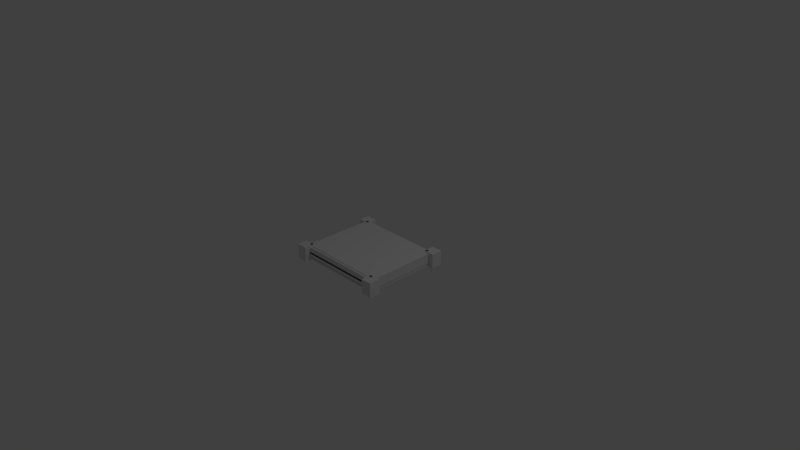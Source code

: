 # Source: maxi-pad-solid-bottom-teensy.blend  (saved by Blender 2.78.0; exported with 4.5.12 LTS)
import bpy
from mathutils import Matrix  # noqa: F401  (used for matrix-valued properties, if any)

bpy.ops.wm.read_factory_settings(use_empty=True)
scene = bpy.context.scene
scene.name = 'Scene'

# ---- collections
col_collection_1 = bpy.data.collections.new('Collection 1'); scene.collection.children.link(col_collection_1)

# ---- materials (node trees are filled in below, after node groups)
mat_svgmat_001 = bpy.data.materials.new('SVGMat.001')
mat_svgmat_001.alpha_threshold = 0.0
mat_svgmat_001.use_transparent_shadow = False
mat_svgmat_001.diffuse_color = (0.0, 0.0, 0.0, 1.0)
mat_svgmat_001.roughness = 0.5

# ---- material node trees

# ---- world
world_world = bpy.data.worlds.new('World'); scene.world = world_world
world_world.color = (0.05088, 0.05088, 0.05088)
world_world.use_sun_shadow = False
world_world.sun_shadow_jitter_overblur = 0.0
world_world.cycles.sampling_method = 'MANUAL'

# ---- cameras
cam_camera = bpy.data.cameras.new('Camera')
cam_camera.clip_end = 100.0
cam_camera.lens = 35.0
cam_camera.sensor_width = 32.0
cam_camera.sensor_height = 18.0
cam_camera.ortho_scale = 7.314
cam_camera.dof.focus_distance = 0.0
cam_camera.dof.aperture_fstop = 128.0

# ---- lights
light_lamp = bpy.data.lights.new('Lamp', 'POINT')
light_lamp.transmission_factor = 0.0
light_lamp.cutoff_distance = 30.0
light_lamp.energy = 100.0
light_lamp.shadow_buffer_clip_start = 1.001
light_lamp.shadow_soft_size = 0.1
light_lamp.shadow_maximum_resolution = 0.006
light_lamp.use_absolute_resolution = True

# ---- meshes
me_cube_005 = bpy.data.meshes.new('Cube.005')
me_cube_005.from_pydata([(-1.0, -1.0, -1.083), (-1.0, -1.0, 1.333), (-1.0, 1.0, -1.083), (-1.0, 1.0, 1.333), (1.0, -1.0, -1.083), (1.0, -1.0, 1.333), (1.0, 1.0, -1.083), (1.0, 1.0, 1.333)], [], [(0, 1, 3, 2), (2, 3, 7, 6), (6, 7, 5, 4), (4, 5, 1, 0), (2, 6, 4, 0), (7, 3, 1, 5)])
me_cube_005.use_remesh_preserve_volume = False
me_cube_005.use_remesh_preserve_attributes = False
me_cube_005.use_mirror_vertex_groups = False
me_cube_005.update()
me_cube_004 = bpy.data.meshes.new('Cube.004')
me_cube_004.from_pydata([(-4.844, -1.022, -1.0), (-4.844, -1.022, 1.0), (-4.844, 5.006, -1.0), (-4.844, 5.006, 1.0), (1.0, -1.022, -1.0), (1.0, -1.022, 1.0), (1.0, 5.006, -1.0), (1.0, 5.006, 1.0)], [], [(0, 1, 3, 2), (2, 3, 7, 6), (6, 7, 5, 4), (4, 5, 1, 0), (2, 6, 4, 0), (7, 3, 1, 5)])
me_cube_004.use_remesh_preserve_volume = False
me_cube_004.use_remesh_preserve_attributes = False
me_cube_004.use_mirror_vertex_groups = False
me_cube_004.update()
me_cube_003 = bpy.data.meshes.new('Cube.003')
me_cube_003.from_pydata([(-0.9479, -5.04, -1.0), (-0.9479, -5.04, 1.0), (-0.9479, 0.9874, -1.0), (-0.9479, 0.9874, 1.0), (4.896, -5.04, -1.0), (4.896, -5.04, 1.0), (4.896, 0.9874, -1.0), (4.896, 0.9874, 1.0)], [], [(0, 1, 3, 2), (2, 3, 7, 6), (6, 7, 5, 4), (4, 5, 1, 0), (2, 6, 4, 0), (7, 3, 1, 5)])
me_cube_003.use_remesh_preserve_volume = False
me_cube_003.use_remesh_preserve_attributes = False
me_cube_003.use_mirror_vertex_groups = False
me_cube_003.update()
me_cube_002 = bpy.data.meshes.new('Cube.002')
me_cube_002.from_pydata([(-4.844, -5.04, -1.0), (-4.844, -5.04, 1.0), (-4.844, 0.9874, -1.0), (-4.844, 0.9874, 1.0), (1.0, -5.04, -1.0), (1.0, -5.04, 1.0), (1.0, 0.9874, -1.0), (1.0, 0.9874, 1.0)], [], [(0, 1, 3, 2), (2, 3, 7, 6), (6, 7, 5, 4), (4, 5, 1, 0), (2, 6, 4, 0), (7, 3, 1, 5)])
me_cube_002.use_remesh_preserve_volume = False
me_cube_002.use_remesh_preserve_attributes = False
me_cube_002.use_mirror_vertex_groups = False
me_cube_002.update()
me_cylinder_013 = bpy.data.meshes.new('Cylinder.013')
me_cylinder_013.from_pydata([(0.0, 1.0, -0.45), (0.0, 1.0, 1.0), (0.1951, 0.9808, -0.45), (0.1951, 0.9808, 1.0), (0.3827, 0.9239, -0.45), (0.3827, 0.9239, 1.0), (0.5556, 0.8315, -0.45), (0.5556, 0.8315, 1.0), (0.7071, 0.7071, -0.45), (0.7071, 0.7071, 1.0), (0.8315, 0.5556, -0.45), (0.8315, 0.5556, 1.0), (0.9239, 0.3827, -0.45), (0.9239, 0.3827, 1.0), (0.9808, 0.1951, -0.45), (0.9808, 0.1951, 1.0), (1.0, 7.55e-08, -0.45), (1.0, 7.55e-08, 1.0), (0.9808, -0.1951, -0.45), (0.9808, -0.1951, 1.0), (0.9239, -0.3827, -0.45), (0.9239, -0.3827, 1.0), (0.8315, -0.5556, -0.45), (0.8315, -0.5556, 1.0), (0.7071, -0.7071, -0.45), (0.7071, -0.7071, 1.0), (0.5556, -0.8315, -0.45), (0.5556, -0.8315, 1.0), (0.3827, -0.9239, -0.45), (0.3827, -0.9239, 1.0), (0.1951, -0.9808, -0.45), (0.1951, -0.9808, 1.0), (-3.258e-07, -1.0, -0.45), (-3.258e-07, -1.0, 1.0), (-0.1951, -0.9808, -0.45), (-0.1951, -0.9808, 1.0), (-0.3827, -0.9239, -0.45), (-0.3827, -0.9239, 1.0), (-0.5556, -0.8315, -0.45), (-0.5556, -0.8315, 1.0), (-0.7071, -0.7071, -0.45), (-0.7071, -0.7071, 1.0), (-0.8315, -0.5556, -0.45), (-0.8315, -0.5556, 1.0), (-0.9239, -0.3827, -0.45), (-0.9239, -0.3827, 1.0), (-0.9808, -0.1951, -0.45), (-0.9808, -0.1951, 1.0), (-1.0, 9.656e-07, -0.45), (-1.0, 9.656e-07, 1.0), (-0.9808, 0.1951, -0.45), (-0.9808, 0.1951, 1.0), (-0.9239, 0.3827, -0.45), (-0.9239, 0.3827, 1.0), (-0.8315, 0.5556, -0.45), (-0.8315, 0.5556, 1.0), (-0.7071, 0.7071, -0.45), (-0.7071, 0.7071, 1.0), (-0.5556, 0.8315, -0.45), (-0.5556, 0.8315, 1.0), (-0.3827, 0.9239, -0.45), (-0.3827, 0.9239, 1.0), (-0.1951, 0.9808, -0.45), (-0.1951, 0.9808, 1.0)], [], [(0, 1, 3, 2), (2, 3, 5, 4), (4, 5, 7, 6), (6, 7, 9, 8), (8, 9, 11, 10), (10, 11, 13, 12), (12, 13, 15, 14), (14, 15, 17, 16), (16, 17, 19, 18), (18, 19, 21, 20), (20, 21, 23, 22), (22, 23, 25, 24), (24, 25, 27, 26), (26, 27, 29, 28), (28, 29, 31, 30), (30, 31, 33, 32), (32, 33, 35, 34), (34, 35, 37, 36), (36, 37, 39, 38), (38, 39, 41, 40), (40, 41, 43, 42), (42, 43, 45, 44), (44, 45, 47, 46), (46, 47, 49, 48), (48, 49, 51, 50), (50, 51, 53, 52), (52, 53, 55, 54), (54, 55, 57, 56), (56, 57, 59, 58), (58, 59, 61, 60), (3, 1, 63, 61, 59, 57, 55, 53, 51, 49, 47, 45, 43, 41, 39, 37, 35, 33, 31, 29, 27, 25, 23, 21, 19, 17, 15, 13, 11, 9, 7, 5), (60, 61, 63, 62), (62, 63, 1, 0), (0, 2, 4, 6, 8, 10, 12, 14, 16, 18, 20, 22, 24, 26, 28, 30, 32, 34, 36, 38, 40, 42, 44, 46, 48, 50, 52, 54, 56, 58, 60, 62)])
me_cylinder_013.use_remesh_preserve_volume = False
me_cylinder_013.use_remesh_preserve_attributes = False
me_cylinder_013.use_mirror_vertex_groups = False
me_cylinder_013.update()
me_cylinder_012 = bpy.data.meshes.new('Cylinder.012')
me_cylinder_012.from_pydata([(0.0, 1.0, -0.45), (0.0, 1.0, 1.0), (0.1951, 0.9808, -0.45), (0.1951, 0.9808, 1.0), (0.3827, 0.9239, -0.45), (0.3827, 0.9239, 1.0), (0.5556, 0.8315, -0.45), (0.5556, 0.8315, 1.0), (0.7071, 0.7071, -0.45), (0.7071, 0.7071, 1.0), (0.8315, 0.5556, -0.45), (0.8315, 0.5556, 1.0), (0.9239, 0.3827, -0.45), (0.9239, 0.3827, 1.0), (0.9808, 0.1951, -0.45), (0.9808, 0.1951, 1.0), (1.0, 7.55e-08, -0.45), (1.0, 7.55e-08, 1.0), (0.9808, -0.1951, -0.45), (0.9808, -0.1951, 1.0), (0.9239, -0.3827, -0.45), (0.9239, -0.3827, 1.0), (0.8315, -0.5556, -0.45), (0.8315, -0.5556, 1.0), (0.7071, -0.7071, -0.45), (0.7071, -0.7071, 1.0), (0.5556, -0.8315, -0.45), (0.5556, -0.8315, 1.0), (0.3827, -0.9239, -0.45), (0.3827, -0.9239, 1.0), (0.1951, -0.9808, -0.45), (0.1951, -0.9808, 1.0), (-3.258e-07, -1.0, -0.45), (-3.258e-07, -1.0, 1.0), (-0.1951, -0.9808, -0.45), (-0.1951, -0.9808, 1.0), (-0.3827, -0.9239, -0.45), (-0.3827, -0.9239, 1.0), (-0.5556, -0.8315, -0.45), (-0.5556, -0.8315, 1.0), (-0.7071, -0.7071, -0.45), (-0.7071, -0.7071, 1.0), (-0.8315, -0.5556, -0.45), (-0.8315, -0.5556, 1.0), (-0.9239, -0.3827, -0.45), (-0.9239, -0.3827, 1.0), (-0.9808, -0.1951, -0.45), (-0.9808, -0.1951, 1.0), (-1.0, 9.656e-07, -0.45), (-1.0, 9.656e-07, 1.0), (-0.9808, 0.1951, -0.45), (-0.9808, 0.1951, 1.0), (-0.9239, 0.3827, -0.45), (-0.9239, 0.3827, 1.0), (-0.8315, 0.5556, -0.45), (-0.8315, 0.5556, 1.0), (-0.7071, 0.7071, -0.45), (-0.7071, 0.7071, 1.0), (-0.5556, 0.8315, -0.45), (-0.5556, 0.8315, 1.0), (-0.3827, 0.9239, -0.45), (-0.3827, 0.9239, 1.0), (-0.1951, 0.9808, -0.45), (-0.1951, 0.9808, 1.0)], [], [(0, 1, 3, 2), (2, 3, 5, 4), (4, 5, 7, 6), (6, 7, 9, 8), (8, 9, 11, 10), (10, 11, 13, 12), (12, 13, 15, 14), (14, 15, 17, 16), (16, 17, 19, 18), (18, 19, 21, 20), (20, 21, 23, 22), (22, 23, 25, 24), (24, 25, 27, 26), (26, 27, 29, 28), (28, 29, 31, 30), (30, 31, 33, 32), (32, 33, 35, 34), (34, 35, 37, 36), (36, 37, 39, 38), (38, 39, 41, 40), (40, 41, 43, 42), (42, 43, 45, 44), (44, 45, 47, 46), (46, 47, 49, 48), (48, 49, 51, 50), (50, 51, 53, 52), (52, 53, 55, 54), (54, 55, 57, 56), (56, 57, 59, 58), (58, 59, 61, 60), (3, 1, 63, 61, 59, 57, 55, 53, 51, 49, 47, 45, 43, 41, 39, 37, 35, 33, 31, 29, 27, 25, 23, 21, 19, 17, 15, 13, 11, 9, 7, 5), (60, 61, 63, 62), (62, 63, 1, 0), (0, 2, 4, 6, 8, 10, 12, 14, 16, 18, 20, 22, 24, 26, 28, 30, 32, 34, 36, 38, 40, 42, 44, 46, 48, 50, 52, 54, 56, 58, 60, 62)])
me_cylinder_012.use_remesh_preserve_volume = False
me_cylinder_012.use_remesh_preserve_attributes = False
me_cylinder_012.use_mirror_vertex_groups = False
me_cylinder_012.update()
me_cylinder_011 = bpy.data.meshes.new('Cylinder.011')
me_cylinder_011.from_pydata([(0.0, 1.0, -0.45), (0.0, 1.0, 1.0), (0.1951, 0.9808, -0.45), (0.1951, 0.9808, 1.0), (0.3827, 0.9239, -0.45), (0.3827, 0.9239, 1.0), (0.5556, 0.8315, -0.45), (0.5556, 0.8315, 1.0), (0.7071, 0.7071, -0.45), (0.7071, 0.7071, 1.0), (0.8315, 0.5556, -0.45), (0.8315, 0.5556, 1.0), (0.9239, 0.3827, -0.45), (0.9239, 0.3827, 1.0), (0.9808, 0.1951, -0.45), (0.9808, 0.1951, 1.0), (1.0, 7.55e-08, -0.45), (1.0, 7.55e-08, 1.0), (0.9808, -0.1951, -0.45), (0.9808, -0.1951, 1.0), (0.9239, -0.3827, -0.45), (0.9239, -0.3827, 1.0), (0.8315, -0.5556, -0.45), (0.8315, -0.5556, 1.0), (0.7071, -0.7071, -0.45), (0.7071, -0.7071, 1.0), (0.5556, -0.8315, -0.45), (0.5556, -0.8315, 1.0), (0.3827, -0.9239, -0.45), (0.3827, -0.9239, 1.0), (0.1951, -0.9808, -0.45), (0.1951, -0.9808, 1.0), (-3.258e-07, -1.0, -0.45), (-3.258e-07, -1.0, 1.0), (-0.1951, -0.9808, -0.45), (-0.1951, -0.9808, 1.0), (-0.3827, -0.9239, -0.45), (-0.3827, -0.9239, 1.0), (-0.5556, -0.8315, -0.45), (-0.5556, -0.8315, 1.0), (-0.7071, -0.7071, -0.45), (-0.7071, -0.7071, 1.0), (-0.8315, -0.5556, -0.45), (-0.8315, -0.5556, 1.0), (-0.9239, -0.3827, -0.45), (-0.9239, -0.3827, 1.0), (-0.9808, -0.1951, -0.45), (-0.9808, -0.1951, 1.0), (-1.0, 9.656e-07, -0.45), (-1.0, 9.656e-07, 1.0), (-0.9808, 0.1951, -0.45), (-0.9808, 0.1951, 1.0), (-0.9239, 0.3827, -0.45), (-0.9239, 0.3827, 1.0), (-0.8315, 0.5556, -0.45), (-0.8315, 0.5556, 1.0), (-0.7071, 0.7071, -0.45), (-0.7071, 0.7071, 1.0), (-0.5556, 0.8315, -0.45), (-0.5556, 0.8315, 1.0), (-0.3827, 0.9239, -0.45), (-0.3827, 0.9239, 1.0), (-0.1951, 0.9808, -0.45), (-0.1951, 0.9808, 1.0)], [], [(0, 1, 3, 2), (2, 3, 5, 4), (4, 5, 7, 6), (6, 7, 9, 8), (8, 9, 11, 10), (10, 11, 13, 12), (12, 13, 15, 14), (14, 15, 17, 16), (16, 17, 19, 18), (18, 19, 21, 20), (20, 21, 23, 22), (22, 23, 25, 24), (24, 25, 27, 26), (26, 27, 29, 28), (28, 29, 31, 30), (30, 31, 33, 32), (32, 33, 35, 34), (34, 35, 37, 36), (36, 37, 39, 38), (38, 39, 41, 40), (40, 41, 43, 42), (42, 43, 45, 44), (44, 45, 47, 46), (46, 47, 49, 48), (48, 49, 51, 50), (50, 51, 53, 52), (52, 53, 55, 54), (54, 55, 57, 56), (56, 57, 59, 58), (58, 59, 61, 60), (3, 1, 63, 61, 59, 57, 55, 53, 51, 49, 47, 45, 43, 41, 39, 37, 35, 33, 31, 29, 27, 25, 23, 21, 19, 17, 15, 13, 11, 9, 7, 5), (60, 61, 63, 62), (62, 63, 1, 0), (0, 2, 4, 6, 8, 10, 12, 14, 16, 18, 20, 22, 24, 26, 28, 30, 32, 34, 36, 38, 40, 42, 44, 46, 48, 50, 52, 54, 56, 58, 60, 62)])
me_cylinder_011.use_remesh_preserve_volume = False
me_cylinder_011.use_remesh_preserve_attributes = False
me_cylinder_011.use_mirror_vertex_groups = False
me_cylinder_011.update()
me_cylinder_010 = bpy.data.meshes.new('Cylinder.010')
me_cylinder_010.from_pydata([(0.0, 1.0, -0.45), (0.0, 1.0, 1.0), (0.1951, 0.9808, -0.45), (0.1951, 0.9808, 1.0), (0.3827, 0.9239, -0.45), (0.3827, 0.9239, 1.0), (0.5556, 0.8315, -0.45), (0.5556, 0.8315, 1.0), (0.7071, 0.7071, -0.45), (0.7071, 0.7071, 1.0), (0.8315, 0.5556, -0.45), (0.8315, 0.5556, 1.0), (0.9239, 0.3827, -0.45), (0.9239, 0.3827, 1.0), (0.9808, 0.1951, -0.45), (0.9808, 0.1951, 1.0), (1.0, 7.55e-08, -0.45), (1.0, 7.55e-08, 1.0), (0.9808, -0.1951, -0.45), (0.9808, -0.1951, 1.0), (0.9239, -0.3827, -0.45), (0.9239, -0.3827, 1.0), (0.8315, -0.5556, -0.45), (0.8315, -0.5556, 1.0), (0.7071, -0.7071, -0.45), (0.7071, -0.7071, 1.0), (0.5556, -0.8315, -0.45), (0.5556, -0.8315, 1.0), (0.3827, -0.9239, -0.45), (0.3827, -0.9239, 1.0), (0.1951, -0.9808, -0.45), (0.1951, -0.9808, 1.0), (-3.258e-07, -1.0, -0.45), (-3.258e-07, -1.0, 1.0), (-0.1951, -0.9808, -0.45), (-0.1951, -0.9808, 1.0), (-0.3827, -0.9239, -0.45), (-0.3827, -0.9239, 1.0), (-0.5556, -0.8315, -0.45), (-0.5556, -0.8315, 1.0), (-0.7071, -0.7071, -0.45), (-0.7071, -0.7071, 1.0), (-0.8315, -0.5556, -0.45), (-0.8315, -0.5556, 1.0), (-0.9239, -0.3827, -0.45), (-0.9239, -0.3827, 1.0), (-0.9808, -0.1951, -0.45), (-0.9808, -0.1951, 1.0), (-1.0, 9.656e-07, -0.45), (-1.0, 9.656e-07, 1.0), (-0.9808, 0.1951, -0.45), (-0.9808, 0.1951, 1.0), (-0.9239, 0.3827, -0.45), (-0.9239, 0.3827, 1.0), (-0.8315, 0.5556, -0.45), (-0.8315, 0.5556, 1.0), (-0.7071, 0.7071, -0.45), (-0.7071, 0.7071, 1.0), (-0.5556, 0.8315, -0.45), (-0.5556, 0.8315, 1.0), (-0.3827, 0.9239, -0.45), (-0.3827, 0.9239, 1.0), (-0.1951, 0.9808, -0.45), (-0.1951, 0.9808, 1.0)], [], [(0, 1, 3, 2), (2, 3, 5, 4), (4, 5, 7, 6), (6, 7, 9, 8), (8, 9, 11, 10), (10, 11, 13, 12), (12, 13, 15, 14), (14, 15, 17, 16), (16, 17, 19, 18), (18, 19, 21, 20), (20, 21, 23, 22), (22, 23, 25, 24), (24, 25, 27, 26), (26, 27, 29, 28), (28, 29, 31, 30), (30, 31, 33, 32), (32, 33, 35, 34), (34, 35, 37, 36), (36, 37, 39, 38), (38, 39, 41, 40), (40, 41, 43, 42), (42, 43, 45, 44), (44, 45, 47, 46), (46, 47, 49, 48), (48, 49, 51, 50), (50, 51, 53, 52), (52, 53, 55, 54), (54, 55, 57, 56), (56, 57, 59, 58), (58, 59, 61, 60), (3, 1, 63, 61, 59, 57, 55, 53, 51, 49, 47, 45, 43, 41, 39, 37, 35, 33, 31, 29, 27, 25, 23, 21, 19, 17, 15, 13, 11, 9, 7, 5), (60, 61, 63, 62), (62, 63, 1, 0), (0, 2, 4, 6, 8, 10, 12, 14, 16, 18, 20, 22, 24, 26, 28, 30, 32, 34, 36, 38, 40, 42, 44, 46, 48, 50, 52, 54, 56, 58, 60, 62)])
me_cylinder_010.use_remesh_preserve_volume = False
me_cylinder_010.use_remesh_preserve_attributes = False
me_cylinder_010.use_mirror_vertex_groups = False
me_cylinder_010.update()
me_cube_001 = bpy.data.meshes.new('Cube.001')
me_cube_001.from_pydata([(-0.9479, -1.022, -1.0), (-0.9479, -1.022, 1.0), (-0.9479, 5.006, -1.0), (-0.9479, 5.006, 1.0), (4.896, -1.022, -1.0), (4.896, -1.022, 1.0), (4.896, 5.006, -1.0), (4.896, 5.006, 1.0)], [], [(0, 1, 3, 2), (2, 3, 7, 6), (6, 7, 5, 4), (4, 5, 1, 0), (2, 6, 4, 0), (7, 3, 1, 5)])
me_cube_001.use_remesh_preserve_volume = False
me_cube_001.use_remesh_preserve_attributes = False
me_cube_001.use_mirror_vertex_groups = False
me_cube_001.update()
me_plane_002 = bpy.data.meshes.new('Plane.002')
me_plane_002.from_pydata([(-0.5724, -0.5244, 0.02138), (-0.6224, -0.4744, 0.02138), (-0.5802, -0.5237, 0.02138), (-0.5878, -0.5219, 0.02138), (-0.5951, -0.5189, 0.02138), (-0.6018, -0.5148, 0.02138), (-0.6077, -0.5097, 0.02138), (-0.6128, -0.5037, 0.02138), (-0.6169, -0.4971, 0.02138), (-0.6199, -0.4898, 0.02138), (-0.6218, -0.4822, 0.02138), (0.6224, -0.4744, 0.02138), (0.5724, -0.5244, 0.02138), (0.6218, -0.4822, 0.02138), (0.6199, -0.4898, 0.02138), (0.6169, -0.4971, 0.02138), (0.6128, -0.5037, 0.02138), (0.6077, -0.5097, 0.02138), (0.6018, -0.5148, 0.02138), (0.5951, -0.5189, 0.02138), (0.5878, -0.5219, 0.02138), (0.5802, -0.5237, 0.02138), (-0.5724, 0.5244, 0.02138), (-0.6224, 0.4744, 0.02138), (-0.5802, 0.5237, 0.02138), (-0.5878, 0.5219, 0.02138), (-0.5951, 0.5189, 0.02138), (-0.6018, 0.5148, 0.02138), (-0.6077, 0.5097, 0.02138), (-0.6128, 0.5037, 0.02138), (-0.6169, 0.4971, 0.02138), (-0.6199, 0.4898, 0.02138), (-0.6218, 0.4822, 0.02138), (0.5724, 0.5244, 0.02138), (0.6224, 0.4744, 0.02138), (0.5802, 0.5237, 0.02138), (0.5878, 0.5219, 0.02138), (0.5951, 0.5189, 0.02138), (0.6018, 0.5148, 0.02138), (0.6077, 0.5097, 0.02138), (0.6128, 0.5037, 0.02138), (0.6169, 0.4971, 0.02138), (0.6199, 0.4898, 0.02138), (0.6218, 0.4822, 0.02138), (-0.6224, 0.4744, -0.01069), (-0.6224, -0.4744, -0.01069), (-0.6218, -0.4822, -0.01069), (-0.6199, -0.4898, -0.01069), (-0.6169, -0.4971, -0.01069), (-0.6128, -0.5037, -0.01069), (-0.6077, -0.5097, -0.01069), (-0.6018, -0.5148, -0.01069), (-0.5951, -0.5189, -0.01069), (-0.5878, -0.5219, -0.01069), (-0.5802, -0.5237, -0.01069), (-0.5724, -0.5244, -0.01069), (0.5724, -0.5244, -0.01069), (0.5802, -0.5237, -0.01069), (0.5878, -0.5219, -0.01069), (0.5951, -0.5189, -0.01069), (0.6018, -0.5148, -0.01069), (0.6077, -0.5097, -0.01069), (0.6128, -0.5037, -0.01069), (0.6169, -0.4971, -0.01069), (0.6199, -0.4898, -0.01069), (0.6218, -0.4822, -0.01069), (0.6224, -0.4744, -0.01069), (0.6224, 0.4744, -0.01069), (0.6218, 0.4822, -0.01069), (0.6199, 0.4898, -0.01069), (0.6169, 0.4971, -0.01069), (0.6128, 0.5037, -0.01069), (0.6077, 0.5097, -0.01069), (0.6018, 0.5148, -0.01069), (0.5951, 0.5189, -0.01069), (0.5878, 0.5219, -0.01069), (0.5802, 0.5237, -0.01069), (0.5724, 0.5244, -0.01069), (-0.5724, 0.5244, -0.01069), (-0.5802, 0.5237, -0.01069), (-0.5878, 0.5219, -0.01069), (-0.5951, 0.5189, -0.01069), (-0.6018, 0.5148, -0.01069), (-0.6077, 0.5097, -0.01069), (-0.6128, 0.5037, -0.01069), (-0.6169, 0.4971, -0.01069), (-0.6199, 0.4898, -0.01069), (-0.6218, 0.4822, -0.01069)], [], [(1, 23, 32, 31, 30, 29, 28, 27, 26, 25, 24, 22, 33, 35, 36, 37, 38, 39, 40, 41, 42, 43, 34, 11, 13, 14, 15, 16, 17, 18, 19, 20, 21, 12, 0, 2, 3, 4, 5, 6, 7, 8, 9, 10), (45, 46, 47, 48, 49, 50, 51, 52, 53, 54, 55, 56, 57, 58, 59, 60, 61, 62, 63, 64, 65, 66, 67, 68, 69, 70, 71, 72, 73, 74, 75, 76, 77, 78, 79, 80, 81, 82, 83, 84, 85, 86, 87, 44), (43, 42, 69, 68), (0, 12, 56, 55), (27, 28, 83, 82), (42, 41, 70, 69), (12, 21, 57, 56), (28, 29, 84, 83), (41, 40, 71, 70), (21, 20, 58, 57), (29, 30, 85, 84), (23, 1, 45, 44), (40, 39, 72, 71), (20, 19, 59, 58), (30, 31, 86, 85), (1, 10, 46, 45), (39, 38, 73, 72), (19, 18, 60, 59), (31, 32, 87, 86), (10, 9, 47, 46), (38, 37, 74, 73), (18, 17, 61, 60), (32, 23, 44, 87), (9, 8, 48, 47), (37, 36, 75, 74), (17, 16, 62, 61), (8, 7, 49, 48), (36, 35, 76, 75), (16, 15, 63, 62), (7, 6, 50, 49), (35, 33, 77, 76), (15, 14, 64, 63), (6, 5, 51, 50), (33, 22, 78, 77), (14, 13, 65, 64), (5, 4, 52, 51), (22, 24, 79, 78), (13, 11, 66, 65), (4, 3, 53, 52), (24, 25, 80, 79), (11, 34, 67, 66), (3, 2, 54, 53), (25, 26, 81, 80), (34, 43, 68, 67), (2, 0, 55, 54), (26, 27, 82, 81)])
me_plane_002.use_remesh_preserve_volume = False
me_plane_002.use_remesh_preserve_attributes = False
me_plane_002.use_mirror_vertex_groups = False
me_plane_002.update()
me_cylinder_009 = bpy.data.meshes.new('Cylinder.009')
me_cylinder_009.from_pydata([(0.0, 1.0, -1.467), (0.0, 1.0, 0.5333), (0.1951, 0.9808, -1.467), (0.1951, 0.9808, 0.5333), (0.3827, 0.9239, -1.467), (0.3827, 0.9239, 0.5333), (0.5556, 0.8315, -1.467), (0.5556, 0.8315, 0.5333), (0.7071, 0.7071, -1.467), (0.7071, 0.7071, 0.5333), (0.8315, 0.5556, -1.467), (0.8315, 0.5556, 0.5333), (0.9239, 0.3827, -1.467), (0.9239, 0.3827, 0.5333), (0.9808, 0.1951, -1.467), (0.9808, 0.1951, 0.5333), (1.0, 7.55e-08, -1.467), (1.0, 7.55e-08, 0.5333), (0.9808, -0.1951, -1.467), (0.9808, -0.1951, 0.5333), (0.9239, -0.3827, -1.467), (0.9239, -0.3827, 0.5333), (0.8315, -0.5556, -1.467), (0.8315, -0.5556, 0.5333), (0.7071, -0.7071, -1.467), (0.7071, -0.7071, 0.5333), (0.5556, -0.8315, -1.467), (0.5556, -0.8315, 0.5333), (0.3827, -0.9239, -1.467), (0.3827, -0.9239, 0.5333), (0.1951, -0.9808, -1.467), (0.1951, -0.9808, 0.5333), (-3.258e-07, -1.0, -1.467), (-3.258e-07, -1.0, 0.5333), (-0.1951, -0.9808, -1.467), (-0.1951, -0.9808, 0.5333), (-0.3827, -0.9239, -1.467), (-0.3827, -0.9239, 0.5333), (-0.5556, -0.8315, -1.467), (-0.5556, -0.8315, 0.5333), (-0.7071, -0.7071, -1.467), (-0.7071, -0.7071, 0.5333), (-0.8315, -0.5556, -1.467), (-0.8315, -0.5556, 0.5333), (-0.9239, -0.3827, -1.467), (-0.9239, -0.3827, 0.5333), (-0.9808, -0.1951, -1.467), (-0.9808, -0.1951, 0.5333), (-1.0, 9.656e-07, -1.467), (-1.0, 9.656e-07, 0.5333), (-0.9808, 0.1951, -1.467), (-0.9808, 0.1951, 0.5333), (-0.9239, 0.3827, -1.467), (-0.9239, 0.3827, 0.5333), (-0.8315, 0.5556, -1.467), (-0.8315, 0.5556, 0.5333), (-0.7071, 0.7071, -1.467), (-0.7071, 0.7071, 0.5333), (-0.5556, 0.8315, -1.467), (-0.5556, 0.8315, 0.5333), (-0.3827, 0.9239, -1.467), (-0.3827, 0.9239, 0.5333), (-0.1951, 0.9808, -1.467), (-0.1951, 0.9808, 0.5333)], [], [(0, 1, 3, 2), (2, 3, 5, 4), (4, 5, 7, 6), (6, 7, 9, 8), (8, 9, 11, 10), (10, 11, 13, 12), (12, 13, 15, 14), (14, 15, 17, 16), (16, 17, 19, 18), (18, 19, 21, 20), (20, 21, 23, 22), (22, 23, 25, 24), (24, 25, 27, 26), (26, 27, 29, 28), (28, 29, 31, 30), (30, 31, 33, 32), (32, 33, 35, 34), (34, 35, 37, 36), (36, 37, 39, 38), (38, 39, 41, 40), (40, 41, 43, 42), (42, 43, 45, 44), (44, 45, 47, 46), (46, 47, 49, 48), (48, 49, 51, 50), (50, 51, 53, 52), (52, 53, 55, 54), (54, 55, 57, 56), (56, 57, 59, 58), (58, 59, 61, 60), (3, 1, 63, 61, 59, 57, 55, 53, 51, 49, 47, 45, 43, 41, 39, 37, 35, 33, 31, 29, 27, 25, 23, 21, 19, 17, 15, 13, 11, 9, 7, 5), (60, 61, 63, 62), (62, 63, 1, 0), (0, 2, 4, 6, 8, 10, 12, 14, 16, 18, 20, 22, 24, 26, 28, 30, 32, 34, 36, 38, 40, 42, 44, 46, 48, 50, 52, 54, 56, 58, 60, 62)])
me_cylinder_009.use_remesh_preserve_volume = False
me_cylinder_009.use_remesh_preserve_attributes = False
me_cylinder_009.use_mirror_vertex_groups = False
me_cylinder_009.update()
me_cylinder_007 = bpy.data.meshes.new('Cylinder.007')
me_cylinder_007.from_pydata([(0.0, 1.0, -1.467), (0.0, 1.0, 0.5333), (0.1951, 0.9808, -1.467), (0.1951, 0.9808, 0.5333), (0.3827, 0.9239, -1.467), (0.3827, 0.9239, 0.5333), (0.5556, 0.8315, -1.467), (0.5556, 0.8315, 0.5333), (0.7071, 0.7071, -1.467), (0.7071, 0.7071, 0.5333), (0.8315, 0.5556, -1.467), (0.8315, 0.5556, 0.5333), (0.9239, 0.3827, -1.467), (0.9239, 0.3827, 0.5333), (0.9808, 0.1951, -1.467), (0.9808, 0.1951, 0.5333), (1.0, 7.55e-08, -1.467), (1.0, 7.55e-08, 0.5333), (0.9808, -0.1951, -1.467), (0.9808, -0.1951, 0.5333), (0.9239, -0.3827, -1.467), (0.9239, -0.3827, 0.5333), (0.8315, -0.5556, -1.467), (0.8315, -0.5556, 0.5333), (0.7071, -0.7071, -1.467), (0.7071, -0.7071, 0.5333), (0.5556, -0.8315, -1.467), (0.5556, -0.8315, 0.5333), (0.3827, -0.9239, -1.467), (0.3827, -0.9239, 0.5333), (0.1951, -0.9808, -1.467), (0.1951, -0.9808, 0.5333), (-3.258e-07, -1.0, -1.467), (-3.258e-07, -1.0, 0.5333), (-0.1951, -0.9808, -1.467), (-0.1951, -0.9808, 0.5333), (-0.3827, -0.9239, -1.467), (-0.3827, -0.9239, 0.5333), (-0.5556, -0.8315, -1.467), (-0.5556, -0.8315, 0.5333), (-0.7071, -0.7071, -1.467), (-0.7071, -0.7071, 0.5333), (-0.8315, -0.5556, -1.467), (-0.8315, -0.5556, 0.5333), (-0.9239, -0.3827, -1.467), (-0.9239, -0.3827, 0.5333), (-0.9808, -0.1951, -1.467), (-0.9808, -0.1951, 0.5333), (-1.0, 9.656e-07, -1.467), (-1.0, 9.656e-07, 0.5333), (-0.9808, 0.1951, -1.467), (-0.9808, 0.1951, 0.5333), (-0.9239, 0.3827, -1.467), (-0.9239, 0.3827, 0.5333), (-0.8315, 0.5556, -1.467), (-0.8315, 0.5556, 0.5333), (-0.7071, 0.7071, -1.467), (-0.7071, 0.7071, 0.5333), (-0.5556, 0.8315, -1.467), (-0.5556, 0.8315, 0.5333), (-0.3827, 0.9239, -1.467), (-0.3827, 0.9239, 0.5333), (-0.1951, 0.9808, -1.467), (-0.1951, 0.9808, 0.5333)], [], [(0, 1, 3, 2), (2, 3, 5, 4), (4, 5, 7, 6), (6, 7, 9, 8), (8, 9, 11, 10), (10, 11, 13, 12), (12, 13, 15, 14), (14, 15, 17, 16), (16, 17, 19, 18), (18, 19, 21, 20), (20, 21, 23, 22), (22, 23, 25, 24), (24, 25, 27, 26), (26, 27, 29, 28), (28, 29, 31, 30), (30, 31, 33, 32), (32, 33, 35, 34), (34, 35, 37, 36), (36, 37, 39, 38), (38, 39, 41, 40), (40, 41, 43, 42), (42, 43, 45, 44), (44, 45, 47, 46), (46, 47, 49, 48), (48, 49, 51, 50), (50, 51, 53, 52), (52, 53, 55, 54), (54, 55, 57, 56), (56, 57, 59, 58), (58, 59, 61, 60), (3, 1, 63, 61, 59, 57, 55, 53, 51, 49, 47, 45, 43, 41, 39, 37, 35, 33, 31, 29, 27, 25, 23, 21, 19, 17, 15, 13, 11, 9, 7, 5), (60, 61, 63, 62), (62, 63, 1, 0), (0, 2, 4, 6, 8, 10, 12, 14, 16, 18, 20, 22, 24, 26, 28, 30, 32, 34, 36, 38, 40, 42, 44, 46, 48, 50, 52, 54, 56, 58, 60, 62)])
me_cylinder_007.use_remesh_preserve_volume = False
me_cylinder_007.use_remesh_preserve_attributes = False
me_cylinder_007.use_mirror_vertex_groups = False
me_cylinder_007.update()
me_cylinder_006 = bpy.data.meshes.new('Cylinder.006')
me_cylinder_006.from_pydata([(0.0, 1.0, -1.467), (0.0, 1.0, 0.5333), (0.1951, 0.9808, -1.467), (0.1951, 0.9808, 0.5333), (0.3827, 0.9239, -1.467), (0.3827, 0.9239, 0.5333), (0.5556, 0.8315, -1.467), (0.5556, 0.8315, 0.5333), (0.7071, 0.7071, -1.467), (0.7071, 0.7071, 0.5333), (0.8315, 0.5556, -1.467), (0.8315, 0.5556, 0.5333), (0.9239, 0.3827, -1.467), (0.9239, 0.3827, 0.5333), (0.9808, 0.1951, -1.467), (0.9808, 0.1951, 0.5333), (1.0, 7.55e-08, -1.467), (1.0, 7.55e-08, 0.5333), (0.9808, -0.1951, -1.467), (0.9808, -0.1951, 0.5333), (0.9239, -0.3827, -1.467), (0.9239, -0.3827, 0.5333), (0.8315, -0.5556, -1.467), (0.8315, -0.5556, 0.5333), (0.7071, -0.7071, -1.467), (0.7071, -0.7071, 0.5333), (0.5556, -0.8315, -1.467), (0.5556, -0.8315, 0.5333), (0.3827, -0.9239, -1.467), (0.3827, -0.9239, 0.5333), (0.1951, -0.9808, -1.467), (0.1951, -0.9808, 0.5333), (-3.258e-07, -1.0, -1.467), (-3.258e-07, -1.0, 0.5333), (-0.1951, -0.9808, -1.467), (-0.1951, -0.9808, 0.5333), (-0.3827, -0.9239, -1.467), (-0.3827, -0.9239, 0.5333), (-0.5556, -0.8315, -1.467), (-0.5556, -0.8315, 0.5333), (-0.7071, -0.7071, -1.467), (-0.7071, -0.7071, 0.5333), (-0.8315, -0.5556, -1.467), (-0.8315, -0.5556, 0.5333), (-0.9239, -0.3827, -1.467), (-0.9239, -0.3827, 0.5333), (-0.9808, -0.1951, -1.467), (-0.9808, -0.1951, 0.5333), (-1.0, 9.656e-07, -1.467), (-1.0, 9.656e-07, 0.5333), (-0.9808, 0.1951, -1.467), (-0.9808, 0.1951, 0.5333), (-0.9239, 0.3827, -1.467), (-0.9239, 0.3827, 0.5333), (-0.8315, 0.5556, -1.467), (-0.8315, 0.5556, 0.5333), (-0.7071, 0.7071, -1.467), (-0.7071, 0.7071, 0.5333), (-0.5556, 0.8315, -1.467), (-0.5556, 0.8315, 0.5333), (-0.3827, 0.9239, -1.467), (-0.3827, 0.9239, 0.5333), (-0.1951, 0.9808, -1.467), (-0.1951, 0.9808, 0.5333)], [], [(0, 1, 3, 2), (2, 3, 5, 4), (4, 5, 7, 6), (6, 7, 9, 8), (8, 9, 11, 10), (10, 11, 13, 12), (12, 13, 15, 14), (14, 15, 17, 16), (16, 17, 19, 18), (18, 19, 21, 20), (20, 21, 23, 22), (22, 23, 25, 24), (24, 25, 27, 26), (26, 27, 29, 28), (28, 29, 31, 30), (30, 31, 33, 32), (32, 33, 35, 34), (34, 35, 37, 36), (36, 37, 39, 38), (38, 39, 41, 40), (40, 41, 43, 42), (42, 43, 45, 44), (44, 45, 47, 46), (46, 47, 49, 48), (48, 49, 51, 50), (50, 51, 53, 52), (52, 53, 55, 54), (54, 55, 57, 56), (56, 57, 59, 58), (58, 59, 61, 60), (3, 1, 63, 61, 59, 57, 55, 53, 51, 49, 47, 45, 43, 41, 39, 37, 35, 33, 31, 29, 27, 25, 23, 21, 19, 17, 15, 13, 11, 9, 7, 5), (60, 61, 63, 62), (62, 63, 1, 0), (0, 2, 4, 6, 8, 10, 12, 14, 16, 18, 20, 22, 24, 26, 28, 30, 32, 34, 36, 38, 40, 42, 44, 46, 48, 50, 52, 54, 56, 58, 60, 62)])
me_cylinder_006.use_remesh_preserve_volume = False
me_cylinder_006.use_remesh_preserve_attributes = False
me_cylinder_006.use_mirror_vertex_groups = False
me_cylinder_006.update()
me_cylinder_005 = bpy.data.meshes.new('Cylinder.005')
me_cylinder_005.from_pydata([(0.0, 1.0, -1.467), (0.0, 1.0, 0.5333), (0.1951, 0.9808, -1.467), (0.1951, 0.9808, 0.5333), (0.3827, 0.9239, -1.467), (0.3827, 0.9239, 0.5333), (0.5556, 0.8315, -1.467), (0.5556, 0.8315, 0.5333), (0.7071, 0.7071, -1.467), (0.7071, 0.7071, 0.5333), (0.8315, 0.5556, -1.467), (0.8315, 0.5556, 0.5333), (0.9239, 0.3827, -1.467), (0.9239, 0.3827, 0.5333), (0.9808, 0.1951, -1.467), (0.9808, 0.1951, 0.5333), (1.0, 7.55e-08, -1.467), (1.0, 7.55e-08, 0.5333), (0.9808, -0.1951, -1.467), (0.9808, -0.1951, 0.5333), (0.9239, -0.3827, -1.467), (0.9239, -0.3827, 0.5333), (0.8315, -0.5556, -1.467), (0.8315, -0.5556, 0.5333), (0.7071, -0.7071, -1.467), (0.7071, -0.7071, 0.5333), (0.5556, -0.8315, -1.467), (0.5556, -0.8315, 0.5333), (0.3827, -0.9239, -1.467), (0.3827, -0.9239, 0.5333), (0.1951, -0.9808, -1.467), (0.1951, -0.9808, 0.5333), (-3.258e-07, -1.0, -1.467), (-3.258e-07, -1.0, 0.5333), (-0.1951, -0.9808, -1.467), (-0.1951, -0.9808, 0.5333), (-0.3827, -0.9239, -1.467), (-0.3827, -0.9239, 0.5333), (-0.5556, -0.8315, -1.467), (-0.5556, -0.8315, 0.5333), (-0.7071, -0.7071, -1.467), (-0.7071, -0.7071, 0.5333), (-0.8315, -0.5556, -1.467), (-0.8315, -0.5556, 0.5333), (-0.9239, -0.3827, -1.467), (-0.9239, -0.3827, 0.5333), (-0.9808, -0.1951, -1.467), (-0.9808, -0.1951, 0.5333), (-1.0, 9.656e-07, -1.467), (-1.0, 9.656e-07, 0.5333), (-0.9808, 0.1951, -1.467), (-0.9808, 0.1951, 0.5333), (-0.9239, 0.3827, -1.467), (-0.9239, 0.3827, 0.5333), (-0.8315, 0.5556, -1.467), (-0.8315, 0.5556, 0.5333), (-0.7071, 0.7071, -1.467), (-0.7071, 0.7071, 0.5333), (-0.5556, 0.8315, -1.467), (-0.5556, 0.8315, 0.5333), (-0.3827, 0.9239, -1.467), (-0.3827, 0.9239, 0.5333), (-0.1951, 0.9808, -1.467), (-0.1951, 0.9808, 0.5333)], [], [(0, 1, 3, 2), (2, 3, 5, 4), (4, 5, 7, 6), (6, 7, 9, 8), (8, 9, 11, 10), (10, 11, 13, 12), (12, 13, 15, 14), (14, 15, 17, 16), (16, 17, 19, 18), (18, 19, 21, 20), (20, 21, 23, 22), (22, 23, 25, 24), (24, 25, 27, 26), (26, 27, 29, 28), (28, 29, 31, 30), (30, 31, 33, 32), (32, 33, 35, 34), (34, 35, 37, 36), (36, 37, 39, 38), (38, 39, 41, 40), (40, 41, 43, 42), (42, 43, 45, 44), (44, 45, 47, 46), (46, 47, 49, 48), (48, 49, 51, 50), (50, 51, 53, 52), (52, 53, 55, 54), (54, 55, 57, 56), (56, 57, 59, 58), (58, 59, 61, 60), (3, 1, 63, 61, 59, 57, 55, 53, 51, 49, 47, 45, 43, 41, 39, 37, 35, 33, 31, 29, 27, 25, 23, 21, 19, 17, 15, 13, 11, 9, 7, 5), (60, 61, 63, 62), (62, 63, 1, 0), (0, 2, 4, 6, 8, 10, 12, 14, 16, 18, 20, 22, 24, 26, 28, 30, 32, 34, 36, 38, 40, 42, 44, 46, 48, 50, 52, 54, 56, 58, 60, 62)])
me_cylinder_005.use_remesh_preserve_volume = False
me_cylinder_005.use_remesh_preserve_attributes = False
me_cylinder_005.use_mirror_vertex_groups = False
me_cylinder_005.update()
me_cylinder_004 = bpy.data.meshes.new('Cylinder.004')
me_cylinder_004.from_pydata([(0.0, 1.0, -1.467), (0.0, 1.0, 0.5333), (0.1951, 0.9808, -1.467), (0.1951, 0.9808, 0.5333), (0.3827, 0.9239, -1.467), (0.3827, 0.9239, 0.5333), (0.5556, 0.8315, -1.467), (0.5556, 0.8315, 0.5333), (0.7071, 0.7071, -1.467), (0.7071, 0.7071, 0.5333), (0.8315, 0.5556, -1.467), (0.8315, 0.5556, 0.5333), (0.9239, 0.3827, -1.467), (0.9239, 0.3827, 0.5333), (0.9808, 0.1951, -1.467), (0.9808, 0.1951, 0.5333), (1.0, 7.55e-08, -1.467), (1.0, 7.55e-08, 0.5333), (0.9808, -0.1951, -1.467), (0.9808, -0.1951, 0.5333), (0.9239, -0.3827, -1.467), (0.9239, -0.3827, 0.5333), (0.8315, -0.5556, -1.467), (0.8315, -0.5556, 0.5333), (0.7071, -0.7071, -1.467), (0.7071, -0.7071, 0.5333), (0.5556, -0.8315, -1.467), (0.5556, -0.8315, 0.5333), (0.3827, -0.9239, -1.467), (0.3827, -0.9239, 0.5333), (0.1951, -0.9808, -1.467), (0.1951, -0.9808, 0.5333), (-3.258e-07, -1.0, -1.467), (-3.258e-07, -1.0, 0.5333), (-0.1951, -0.9808, -1.467), (-0.1951, -0.9808, 0.5333), (-0.3827, -0.9239, -1.467), (-0.3827, -0.9239, 0.5333), (-0.5556, -0.8315, -1.467), (-0.5556, -0.8315, 0.5333), (-0.7071, -0.7071, -1.467), (-0.7071, -0.7071, 0.5333), (-0.8315, -0.5556, -1.467), (-0.8315, -0.5556, 0.5333), (-0.9239, -0.3827, -1.467), (-0.9239, -0.3827, 0.5333), (-0.9808, -0.1951, -1.467), (-0.9808, -0.1951, 0.5333), (-1.0, 9.656e-07, -1.467), (-1.0, 9.656e-07, 0.5333), (-0.9808, 0.1951, -1.467), (-0.9808, 0.1951, 0.5333), (-0.9239, 0.3827, -1.467), (-0.9239, 0.3827, 0.5333), (-0.8315, 0.5556, -1.467), (-0.8315, 0.5556, 0.5333), (-0.7071, 0.7071, -1.467), (-0.7071, 0.7071, 0.5333), (-0.5556, 0.8315, -1.467), (-0.5556, 0.8315, 0.5333), (-0.3827, 0.9239, -1.467), (-0.3827, 0.9239, 0.5333), (-0.1951, 0.9808, -1.467), (-0.1951, 0.9808, 0.5333)], [], [(0, 1, 3, 2), (2, 3, 5, 4), (4, 5, 7, 6), (6, 7, 9, 8), (8, 9, 11, 10), (10, 11, 13, 12), (12, 13, 15, 14), (14, 15, 17, 16), (16, 17, 19, 18), (18, 19, 21, 20), (20, 21, 23, 22), (22, 23, 25, 24), (24, 25, 27, 26), (26, 27, 29, 28), (28, 29, 31, 30), (30, 31, 33, 32), (32, 33, 35, 34), (34, 35, 37, 36), (36, 37, 39, 38), (38, 39, 41, 40), (40, 41, 43, 42), (42, 43, 45, 44), (44, 45, 47, 46), (46, 47, 49, 48), (48, 49, 51, 50), (50, 51, 53, 52), (52, 53, 55, 54), (54, 55, 57, 56), (56, 57, 59, 58), (58, 59, 61, 60), (3, 1, 63, 61, 59, 57, 55, 53, 51, 49, 47, 45, 43, 41, 39, 37, 35, 33, 31, 29, 27, 25, 23, 21, 19, 17, 15, 13, 11, 9, 7, 5), (60, 61, 63, 62), (62, 63, 1, 0), (0, 2, 4, 6, 8, 10, 12, 14, 16, 18, 20, 22, 24, 26, 28, 30, 32, 34, 36, 38, 40, 42, 44, 46, 48, 50, 52, 54, 56, 58, 60, 62)])
me_cylinder_004.use_remesh_preserve_volume = False
me_cylinder_004.use_remesh_preserve_attributes = False
me_cylinder_004.use_mirror_vertex_groups = False
me_cylinder_004.update()
me_cylinder_003 = bpy.data.meshes.new('Cylinder.003')
me_cylinder_003.from_pydata([(0.0, 1.0, -1.0), (0.0, 1.0, 1.0), (0.1951, 0.9808, -1.0), (0.1951, 0.9808, 1.0), (0.3827, 0.9239, -1.0), (0.3827, 0.9239, 1.0), (0.5556, 0.8315, -1.0), (0.5556, 0.8315, 1.0), (0.7071, 0.7071, -1.0), (0.7071, 0.7071, 1.0), (0.8315, 0.5556, -1.0), (0.8315, 0.5556, 1.0), (0.9239, 0.3827, -1.0), (0.9239, 0.3827, 1.0), (0.9808, 0.1951, -1.0), (0.9808, 0.1951, 1.0), (1.0, 7.55e-08, -1.0), (1.0, 7.55e-08, 1.0), (0.9808, -0.1951, -1.0), (0.9808, -0.1951, 1.0), (0.9239, -0.3827, -1.0), (0.9239, -0.3827, 1.0), (0.8315, -0.5556, -1.0), (0.8315, -0.5556, 1.0), (0.7071, -0.7071, -1.0), (0.7071, -0.7071, 1.0), (0.5556, -0.8315, -1.0), (0.5556, -0.8315, 1.0), (0.3827, -0.9239, -1.0), (0.3827, -0.9239, 1.0), (0.1951, -0.9808, -1.0), (0.1951, -0.9808, 1.0), (-3.258e-07, -1.0, -1.0), (-3.258e-07, -1.0, 1.0), (-0.1951, -0.9808, -1.0), (-0.1951, -0.9808, 1.0), (-0.3827, -0.9239, -1.0), (-0.3827, -0.9239, 1.0), (-0.5556, -0.8315, -1.0), (-0.5556, -0.8315, 1.0), (-0.7071, -0.7071, -1.0), (-0.7071, -0.7071, 1.0), (-0.8315, -0.5556, -1.0), (-0.8315, -0.5556, 1.0), (-0.9239, -0.3827, -1.0), (-0.9239, -0.3827, 1.0), (-0.9808, -0.1951, -1.0), (-0.9808, -0.1951, 1.0), (-1.0, 9.656e-07, -1.0), (-1.0, 9.656e-07, 1.0), (-0.9808, 0.1951, -1.0), (-0.9808, 0.1951, 1.0), (-0.9239, 0.3827, -1.0), (-0.9239, 0.3827, 1.0), (-0.8315, 0.5556, -1.0), (-0.8315, 0.5556, 1.0), (-0.7071, 0.7071, -1.0), (-0.7071, 0.7071, 1.0), (-0.5556, 0.8315, -1.0), (-0.5556, 0.8315, 1.0), (-0.3827, 0.9239, -1.0), (-0.3827, 0.9239, 1.0), (-0.1951, 0.9808, -1.0), (-0.1951, 0.9808, 1.0)], [], [(0, 1, 3, 2), (2, 3, 5, 4), (4, 5, 7, 6), (6, 7, 9, 8), (8, 9, 11, 10), (10, 11, 13, 12), (12, 13, 15, 14), (14, 15, 17, 16), (16, 17, 19, 18), (18, 19, 21, 20), (20, 21, 23, 22), (22, 23, 25, 24), (24, 25, 27, 26), (26, 27, 29, 28), (28, 29, 31, 30), (30, 31, 33, 32), (32, 33, 35, 34), (34, 35, 37, 36), (36, 37, 39, 38), (38, 39, 41, 40), (40, 41, 43, 42), (42, 43, 45, 44), (44, 45, 47, 46), (46, 47, 49, 48), (48, 49, 51, 50), (50, 51, 53, 52), (52, 53, 55, 54), (54, 55, 57, 56), (56, 57, 59, 58), (58, 59, 61, 60), (3, 1, 63, 61, 59, 57, 55, 53, 51, 49, 47, 45, 43, 41, 39, 37, 35, 33, 31, 29, 27, 25, 23, 21, 19, 17, 15, 13, 11, 9, 7, 5), (60, 61, 63, 62), (62, 63, 1, 0), (0, 2, 4, 6, 8, 10, 12, 14, 16, 18, 20, 22, 24, 26, 28, 30, 32, 34, 36, 38, 40, 42, 44, 46, 48, 50, 52, 54, 56, 58, 60, 62)])
me_cylinder_003.use_remesh_preserve_volume = False
me_cylinder_003.use_remesh_preserve_attributes = False
me_cylinder_003.use_mirror_vertex_groups = False
me_cylinder_003.update()
me_cylinder_002 = bpy.data.meshes.new('Cylinder.002')
me_cylinder_002.from_pydata([(0.0, 1.0, -1.0), (0.0, 1.0, 1.0), (0.1951, 0.9808, -1.0), (0.1951, 0.9808, 1.0), (0.3827, 0.9239, -1.0), (0.3827, 0.9239, 1.0), (0.5556, 0.8315, -1.0), (0.5556, 0.8315, 1.0), (0.7071, 0.7071, -1.0), (0.7071, 0.7071, 1.0), (0.8315, 0.5556, -1.0), (0.8315, 0.5556, 1.0), (0.9239, 0.3827, -1.0), (0.9239, 0.3827, 1.0), (0.9808, 0.1951, -1.0), (0.9808, 0.1951, 1.0), (1.0, 7.55e-08, -1.0), (1.0, 7.55e-08, 1.0), (0.9808, -0.1951, -1.0), (0.9808, -0.1951, 1.0), (0.9239, -0.3827, -1.0), (0.9239, -0.3827, 1.0), (0.8315, -0.5556, -1.0), (0.8315, -0.5556, 1.0), (0.7071, -0.7071, -1.0), (0.7071, -0.7071, 1.0), (0.5556, -0.8315, -1.0), (0.5556, -0.8315, 1.0), (0.3827, -0.9239, -1.0), (0.3827, -0.9239, 1.0), (0.1951, -0.9808, -1.0), (0.1951, -0.9808, 1.0), (-3.258e-07, -1.0, -1.0), (-3.258e-07, -1.0, 1.0), (-0.1951, -0.9808, -1.0), (-0.1951, -0.9808, 1.0), (-0.3827, -0.9239, -1.0), (-0.3827, -0.9239, 1.0), (-0.5556, -0.8315, -1.0), (-0.5556, -0.8315, 1.0), (-0.7071, -0.7071, -1.0), (-0.7071, -0.7071, 1.0), (-0.8315, -0.5556, -1.0), (-0.8315, -0.5556, 1.0), (-0.9239, -0.3827, -1.0), (-0.9239, -0.3827, 1.0), (-0.9808, -0.1951, -1.0), (-0.9808, -0.1951, 1.0), (-1.0, 9.656e-07, -1.0), (-1.0, 9.656e-07, 1.0), (-0.9808, 0.1951, -1.0), (-0.9808, 0.1951, 1.0), (-0.9239, 0.3827, -1.0), (-0.9239, 0.3827, 1.0), (-0.8315, 0.5556, -1.0), (-0.8315, 0.5556, 1.0), (-0.7071, 0.7071, -1.0), (-0.7071, 0.7071, 1.0), (-0.5556, 0.8315, -1.0), (-0.5556, 0.8315, 1.0), (-0.3827, 0.9239, -1.0), (-0.3827, 0.9239, 1.0), (-0.1951, 0.9808, -1.0), (-0.1951, 0.9808, 1.0)], [], [(0, 1, 3, 2), (2, 3, 5, 4), (4, 5, 7, 6), (6, 7, 9, 8), (8, 9, 11, 10), (10, 11, 13, 12), (12, 13, 15, 14), (14, 15, 17, 16), (16, 17, 19, 18), (18, 19, 21, 20), (20, 21, 23, 22), (22, 23, 25, 24), (24, 25, 27, 26), (26, 27, 29, 28), (28, 29, 31, 30), (30, 31, 33, 32), (32, 33, 35, 34), (34, 35, 37, 36), (36, 37, 39, 38), (38, 39, 41, 40), (40, 41, 43, 42), (42, 43, 45, 44), (44, 45, 47, 46), (46, 47, 49, 48), (48, 49, 51, 50), (50, 51, 53, 52), (52, 53, 55, 54), (54, 55, 57, 56), (56, 57, 59, 58), (58, 59, 61, 60), (3, 1, 63, 61, 59, 57, 55, 53, 51, 49, 47, 45, 43, 41, 39, 37, 35, 33, 31, 29, 27, 25, 23, 21, 19, 17, 15, 13, 11, 9, 7, 5), (60, 61, 63, 62), (62, 63, 1, 0), (0, 2, 4, 6, 8, 10, 12, 14, 16, 18, 20, 22, 24, 26, 28, 30, 32, 34, 36, 38, 40, 42, 44, 46, 48, 50, 52, 54, 56, 58, 60, 62)])
me_cylinder_002.use_remesh_preserve_volume = False
me_cylinder_002.use_remesh_preserve_attributes = False
me_cylinder_002.use_mirror_vertex_groups = False
me_cylinder_002.update()
me_cylinder_001 = bpy.data.meshes.new('Cylinder.001')
me_cylinder_001.from_pydata([(0.0, 1.0, -1.0), (0.0, 1.0, 1.0), (0.1951, 0.9808, -1.0), (0.1951, 0.9808, 1.0), (0.3827, 0.9239, -1.0), (0.3827, 0.9239, 1.0), (0.5556, 0.8315, -1.0), (0.5556, 0.8315, 1.0), (0.7071, 0.7071, -1.0), (0.7071, 0.7071, 1.0), (0.8315, 0.5556, -1.0), (0.8315, 0.5556, 1.0), (0.9239, 0.3827, -1.0), (0.9239, 0.3827, 1.0), (0.9808, 0.1951, -1.0), (0.9808, 0.1951, 1.0), (1.0, 7.55e-08, -1.0), (1.0, 7.55e-08, 1.0), (0.9808, -0.1951, -1.0), (0.9808, -0.1951, 1.0), (0.9239, -0.3827, -1.0), (0.9239, -0.3827, 1.0), (0.8315, -0.5556, -1.0), (0.8315, -0.5556, 1.0), (0.7071, -0.7071, -1.0), (0.7071, -0.7071, 1.0), (0.5556, -0.8315, -1.0), (0.5556, -0.8315, 1.0), (0.3827, -0.9239, -1.0), (0.3827, -0.9239, 1.0), (0.1951, -0.9808, -1.0), (0.1951, -0.9808, 1.0), (-3.258e-07, -1.0, -1.0), (-3.258e-07, -1.0, 1.0), (-0.1951, -0.9808, -1.0), (-0.1951, -0.9808, 1.0), (-0.3827, -0.9239, -1.0), (-0.3827, -0.9239, 1.0), (-0.5556, -0.8315, -1.0), (-0.5556, -0.8315, 1.0), (-0.7071, -0.7071, -1.0), (-0.7071, -0.7071, 1.0), (-0.8315, -0.5556, -1.0), (-0.8315, -0.5556, 1.0), (-0.9239, -0.3827, -1.0), (-0.9239, -0.3827, 1.0), (-0.9808, -0.1951, -1.0), (-0.9808, -0.1951, 1.0), (-1.0, 9.656e-07, -1.0), (-1.0, 9.656e-07, 1.0), (-0.9808, 0.1951, -1.0), (-0.9808, 0.1951, 1.0), (-0.9239, 0.3827, -1.0), (-0.9239, 0.3827, 1.0), (-0.8315, 0.5556, -1.0), (-0.8315, 0.5556, 1.0), (-0.7071, 0.7071, -1.0), (-0.7071, 0.7071, 1.0), (-0.5556, 0.8315, -1.0), (-0.5556, 0.8315, 1.0), (-0.3827, 0.9239, -1.0), (-0.3827, 0.9239, 1.0), (-0.1951, 0.9808, -1.0), (-0.1951, 0.9808, 1.0)], [], [(0, 1, 3, 2), (2, 3, 5, 4), (4, 5, 7, 6), (6, 7, 9, 8), (8, 9, 11, 10), (10, 11, 13, 12), (12, 13, 15, 14), (14, 15, 17, 16), (16, 17, 19, 18), (18, 19, 21, 20), (20, 21, 23, 22), (22, 23, 25, 24), (24, 25, 27, 26), (26, 27, 29, 28), (28, 29, 31, 30), (30, 31, 33, 32), (32, 33, 35, 34), (34, 35, 37, 36), (36, 37, 39, 38), (38, 39, 41, 40), (40, 41, 43, 42), (42, 43, 45, 44), (44, 45, 47, 46), (46, 47, 49, 48), (48, 49, 51, 50), (50, 51, 53, 52), (52, 53, 55, 54), (54, 55, 57, 56), (56, 57, 59, 58), (58, 59, 61, 60), (3, 1, 63, 61, 59, 57, 55, 53, 51, 49, 47, 45, 43, 41, 39, 37, 35, 33, 31, 29, 27, 25, 23, 21, 19, 17, 15, 13, 11, 9, 7, 5), (60, 61, 63, 62), (62, 63, 1, 0), (0, 2, 4, 6, 8, 10, 12, 14, 16, 18, 20, 22, 24, 26, 28, 30, 32, 34, 36, 38, 40, 42, 44, 46, 48, 50, 52, 54, 56, 58, 60, 62)])
me_cylinder_001.use_remesh_preserve_volume = False
me_cylinder_001.use_remesh_preserve_attributes = False
me_cylinder_001.use_mirror_vertex_groups = False
me_cylinder_001.update()
me_cylinder = bpy.data.meshes.new('Cylinder')
me_cylinder.from_pydata([(0.0, 1.0, -1.0), (0.0, 1.0, 1.0), (0.1951, 0.9808, -1.0), (0.1951, 0.9808, 1.0), (0.3827, 0.9239, -1.0), (0.3827, 0.9239, 1.0), (0.5556, 0.8315, -1.0), (0.5556, 0.8315, 1.0), (0.7071, 0.7071, -1.0), (0.7071, 0.7071, 1.0), (0.8315, 0.5556, -1.0), (0.8315, 0.5556, 1.0), (0.9239, 0.3827, -1.0), (0.9239, 0.3827, 1.0), (0.9808, 0.1951, -1.0), (0.9808, 0.1951, 1.0), (1.0, 7.55e-08, -1.0), (1.0, 7.55e-08, 1.0), (0.9808, -0.1951, -1.0), (0.9808, -0.1951, 1.0), (0.9239, -0.3827, -1.0), (0.9239, -0.3827, 1.0), (0.8315, -0.5556, -1.0), (0.8315, -0.5556, 1.0), (0.7071, -0.7071, -1.0), (0.7071, -0.7071, 1.0), (0.5556, -0.8315, -1.0), (0.5556, -0.8315, 1.0), (0.3827, -0.9239, -1.0), (0.3827, -0.9239, 1.0), (0.1951, -0.9808, -1.0), (0.1951, -0.9808, 1.0), (-3.258e-07, -1.0, -1.0), (-3.258e-07, -1.0, 1.0), (-0.1951, -0.9808, -1.0), (-0.1951, -0.9808, 1.0), (-0.3827, -0.9239, -1.0), (-0.3827, -0.9239, 1.0), (-0.5556, -0.8315, -1.0), (-0.5556, -0.8315, 1.0), (-0.7071, -0.7071, -1.0), (-0.7071, -0.7071, 1.0), (-0.8315, -0.5556, -1.0), (-0.8315, -0.5556, 1.0), (-0.9239, -0.3827, -1.0), (-0.9239, -0.3827, 1.0), (-0.9808, -0.1951, -1.0), (-0.9808, -0.1951, 1.0), (-1.0, 9.656e-07, -1.0), (-1.0, 9.656e-07, 1.0), (-0.9808, 0.1951, -1.0), (-0.9808, 0.1951, 1.0), (-0.9239, 0.3827, -1.0), (-0.9239, 0.3827, 1.0), (-0.8315, 0.5556, -1.0), (-0.8315, 0.5556, 1.0), (-0.7071, 0.7071, -1.0), (-0.7071, 0.7071, 1.0), (-0.5556, 0.8315, -1.0), (-0.5556, 0.8315, 1.0), (-0.3827, 0.9239, -1.0), (-0.3827, 0.9239, 1.0), (-0.1951, 0.9808, -1.0), (-0.1951, 0.9808, 1.0)], [], [(0, 1, 3, 2), (2, 3, 5, 4), (4, 5, 7, 6), (6, 7, 9, 8), (8, 9, 11, 10), (10, 11, 13, 12), (12, 13, 15, 14), (14, 15, 17, 16), (16, 17, 19, 18), (18, 19, 21, 20), (20, 21, 23, 22), (22, 23, 25, 24), (24, 25, 27, 26), (26, 27, 29, 28), (28, 29, 31, 30), (30, 31, 33, 32), (32, 33, 35, 34), (34, 35, 37, 36), (36, 37, 39, 38), (38, 39, 41, 40), (40, 41, 43, 42), (42, 43, 45, 44), (44, 45, 47, 46), (46, 47, 49, 48), (48, 49, 51, 50), (50, 51, 53, 52), (52, 53, 55, 54), (54, 55, 57, 56), (56, 57, 59, 58), (58, 59, 61, 60), (3, 1, 63, 61, 59, 57, 55, 53, 51, 49, 47, 45, 43, 41, 39, 37, 35, 33, 31, 29, 27, 25, 23, 21, 19, 17, 15, 13, 11, 9, 7, 5), (60, 61, 63, 62), (62, 63, 1, 0), (0, 2, 4, 6, 8, 10, 12, 14, 16, 18, 20, 22, 24, 26, 28, 30, 32, 34, 36, 38, 40, 42, 44, 46, 48, 50, 52, 54, 56, 58, 60, 62)])
me_cylinder.use_remesh_preserve_volume = False
me_cylinder.use_remesh_preserve_attributes = False
me_cylinder.use_mirror_vertex_groups = False
me_cylinder.update()
me_plane_001 = bpy.data.meshes.new('Plane.001')
me_plane_001.from_pydata([(-0.5724, -0.5244, 0.02375), (-0.6224, -0.4744, 0.02375), (-0.5802, -0.5237, 0.02375), (-0.5878, -0.5219, 0.02375), (-0.5951, -0.5189, 0.02375), (-0.6018, -0.5148, 0.02375), (-0.6077, -0.5097, 0.02375), (-0.6128, -0.5037, 0.02375), (-0.6169, -0.4971, 0.02375), (-0.6199, -0.4898, 0.02375), (-0.6218, -0.4822, 0.02375), (0.6224, -0.4744, 0.02375), (0.5724, -0.5244, 0.02375), (0.6218, -0.4822, 0.02375), (0.6199, -0.4898, 0.02375), (0.6169, -0.4971, 0.02375), (0.6128, -0.5037, 0.02375), (0.6077, -0.5097, 0.02375), (0.6018, -0.5148, 0.02375), (0.5951, -0.5189, 0.02375), (0.5878, -0.5219, 0.02375), (0.5802, -0.5237, 0.02375), (-0.5724, 0.5244, 0.02375), (-0.6224, 0.4744, 0.02375), (-0.5802, 0.5237, 0.02375), (-0.5878, 0.5219, 0.02375), (-0.5951, 0.5189, 0.02375), (-0.6018, 0.5148, 0.02375), (-0.6077, 0.5097, 0.02375), (-0.6128, 0.5037, 0.02375), (-0.6169, 0.4971, 0.02375), (-0.6199, 0.4898, 0.02375), (-0.6218, 0.4822, 0.02375), (0.5724, 0.5244, 0.02375), (0.6224, 0.4744, 0.02375), (0.5802, 0.5237, 0.02375), (0.5878, 0.5219, 0.02375), (0.5951, 0.5189, 0.02375), (0.6018, 0.5148, 0.02375), (0.6077, 0.5097, 0.02375), (0.6128, 0.5037, 0.02375), (0.6169, 0.4971, 0.02375), (0.6199, 0.4898, 0.02375), (0.6218, 0.4822, 0.02375), (-0.6224, 0.4744, -0.01782), (-0.6224, -0.4744, -0.01782), (-0.6218, -0.4822, -0.01782), (-0.6199, -0.4898, -0.01782), (-0.6169, -0.4971, -0.01782), (-0.6128, -0.5037, -0.01782), (-0.6077, -0.5097, -0.01782), (-0.6018, -0.5148, -0.01782), (-0.5951, -0.5189, -0.01782), (-0.5878, -0.5219, -0.01782), (-0.5802, -0.5237, -0.01782), (-0.5724, -0.5244, -0.01782), (0.5724, -0.5244, -0.01782), (0.5802, -0.5237, -0.01782), (0.5878, -0.5219, -0.01782), (0.5951, -0.5189, -0.01782), (0.6018, -0.5148, -0.01782), (0.6077, -0.5097, -0.01782), (0.6128, -0.5037, -0.01782), (0.6169, -0.4971, -0.01782), (0.6199, -0.4898, -0.01782), (0.6218, -0.4822, -0.01782), (0.6224, -0.4744, -0.01782), (0.6224, 0.4744, -0.01782), (0.6218, 0.4822, -0.01782), (0.6199, 0.4898, -0.01782), (0.6169, 0.4971, -0.01782), (0.6128, 0.5037, -0.01782), (0.6077, 0.5097, -0.01782), (0.6018, 0.5148, -0.01782), (0.5951, 0.5189, -0.01782), (0.5878, 0.5219, -0.01782), (0.5802, 0.5237, -0.01782), (0.5724, 0.5244, -0.01782), (-0.5724, 0.5244, -0.01782), (-0.5802, 0.5237, -0.01782), (-0.5878, 0.5219, -0.01782), (-0.5951, 0.5189, -0.01782), (-0.6018, 0.5148, -0.01782), (-0.6077, 0.5097, -0.01782), (-0.6128, 0.5037, -0.01782), (-0.6169, 0.4971, -0.01782), (-0.6199, 0.4898, -0.01782), (-0.6218, 0.4822, -0.01782)], [], [(1, 23, 32, 31, 30, 29, 28, 27, 26, 25, 24, 22, 33, 35, 36, 37, 38, 39, 40, 41, 42, 43, 34, 11, 13, 14, 15, 16, 17, 18, 19, 20, 21, 12, 0, 2, 3, 4, 5, 6, 7, 8, 9, 10), (45, 46, 47, 48, 49, 50, 51, 52, 53, 54, 55, 56, 57, 58, 59, 60, 61, 62, 63, 64, 65, 66, 67, 68, 69, 70, 71, 72, 73, 74, 75, 76, 77, 78, 79, 80, 81, 82, 83, 84, 85, 86, 87, 44), (43, 42, 69, 68), (0, 12, 56, 55), (27, 28, 83, 82), (42, 41, 70, 69), (12, 21, 57, 56), (28, 29, 84, 83), (41, 40, 71, 70), (21, 20, 58, 57), (29, 30, 85, 84), (23, 1, 45, 44), (40, 39, 72, 71), (20, 19, 59, 58), (30, 31, 86, 85), (1, 10, 46, 45), (39, 38, 73, 72), (19, 18, 60, 59), (31, 32, 87, 86), (10, 9, 47, 46), (38, 37, 74, 73), (18, 17, 61, 60), (32, 23, 44, 87), (9, 8, 48, 47), (37, 36, 75, 74), (17, 16, 62, 61), (8, 7, 49, 48), (36, 35, 76, 75), (16, 15, 63, 62), (7, 6, 50, 49), (35, 33, 77, 76), (15, 14, 64, 63), (6, 5, 51, 50), (33, 22, 78, 77), (14, 13, 65, 64), (5, 4, 52, 51), (22, 24, 79, 78), (13, 11, 66, 65), (4, 3, 53, 52), (24, 25, 80, 79), (11, 34, 67, 66), (3, 2, 54, 53), (25, 26, 81, 80), (34, 43, 68, 67), (2, 0, 55, 54), (26, 27, 82, 81)])
me_plane_001.use_remesh_preserve_volume = False
me_plane_001.use_remesh_preserve_attributes = False
me_plane_001.use_mirror_vertex_groups = False
me_plane_001.update()
me_plane = bpy.data.meshes.new('Plane')
me_plane.from_pydata([(-0.5648, -0.5317, 0.0), (-0.6148, -0.4817, 0.0), (-0.5726, -0.531, 0.0), (-0.5802, -0.5292, 0.0), (-0.5875, -0.5262, 0.0), (-0.5941, -0.5221, 0.0), (-0.6001, -0.517, 0.0), (-0.6052, -0.511, 0.0), (-0.6093, -0.5044, 0.0), (-0.6123, -0.4971, 0.0), (-0.6141, -0.4895, 0.0), (0.63, -0.4817, 0.0), (0.58, -0.5317, 0.0), (0.6294, -0.4895, 0.0), (0.6276, -0.4971, 0.0), (0.6246, -0.5044, 0.0), (0.6205, -0.511, 0.0), (0.6154, -0.517, 0.0), (0.6094, -0.5221, 0.0), (0.6027, -0.5262, 0.0), (0.5955, -0.5292, 0.0), (0.5878, -0.531, 0.0), (-0.5648, 0.5171, 0.0), (-0.6148, 0.4671, 0.0), (-0.5726, 0.5164, 0.0), (-0.5802, 0.5146, 0.0), (-0.5875, 0.5116, 0.0), (-0.5941, 0.5075, 0.0), (-0.6001, 0.5024, 0.0), (-0.6052, 0.4964, 0.0), (-0.6093, 0.4898, 0.0), (-0.6123, 0.4825, 0.0), (-0.6141, 0.4749, 0.0), (0.58, 0.5171, 0.0), (0.63, 0.4671, 0.0), (0.5878, 0.5164, 0.0), (0.5955, 0.5146, 0.0), (0.6027, 0.5116, 0.0), (0.6094, 0.5075, 0.0), (0.6154, 0.5024, 0.0), (0.6205, 0.4964, 0.0), (0.6246, 0.4898, 0.0), (0.6276, 0.4825, 0.0), (0.6294, 0.4749, 0.0), (-0.6148, 0.4671, -0.03563), (-0.6148, -0.4817, -0.03563), (-0.6141, -0.4895, -0.03563), (-0.6123, -0.4971, -0.03563), (-0.6093, -0.5044, -0.03563), (-0.6052, -0.511, -0.03563), (-0.6001, -0.517, -0.03563), (-0.5941, -0.5221, -0.03563), (-0.5875, -0.5262, -0.03563), (-0.5802, -0.5292, -0.03563), (-0.5726, -0.531, -0.03563), (-0.5648, -0.5317, -0.03563), (0.58, -0.5317, -0.03563), (0.5878, -0.531, -0.03563), (0.5955, -0.5292, -0.03563), (0.6027, -0.5262, -0.03563), (0.6094, -0.5221, -0.03563), (0.6154, -0.517, -0.03563), (0.6205, -0.511, -0.03563), (0.6246, -0.5044, -0.03563), (0.6276, -0.4971, -0.03563), (0.6294, -0.4895, -0.03563), (0.63, -0.4817, -0.03563), (0.63, 0.4671, -0.03563), (0.6294, 0.4749, -0.03563), (0.6276, 0.4825, -0.03563), (0.6246, 0.4898, -0.03563), (0.6205, 0.4964, -0.03563), (0.6154, 0.5024, -0.03563), (0.6094, 0.5075, -0.03563), (0.6027, 0.5116, -0.03563), (0.5955, 0.5146, -0.03563), (0.5878, 0.5164, -0.03563), (0.58, 0.5171, -0.03563), (-0.5648, 0.5171, -0.03563), (-0.5726, 0.5164, -0.03563), (-0.5802, 0.5146, -0.03563), (-0.5875, 0.5116, -0.03563), (-0.5941, 0.5075, -0.03563), (-0.6001, 0.5024, -0.03563), (-0.6052, 0.4964, -0.03563), (-0.6093, 0.4898, -0.03563), (-0.6123, 0.4825, -0.03563), (-0.6141, 0.4749, -0.03563)], [], [(1, 23, 32, 31, 30, 29, 28, 27, 26, 25, 24, 22, 33, 35, 36, 37, 38, 39, 40, 41, 42, 43, 34, 11, 13, 14, 15, 16, 17, 18, 19, 20, 21, 12, 0, 2, 3, 4, 5, 6, 7, 8, 9, 10), (45, 46, 47, 48, 49, 50, 51, 52, 53, 54, 55, 56, 57, 58, 59, 60, 61, 62, 63, 64, 65, 66, 67, 68, 69, 70, 71, 72, 73, 74, 75, 76, 77, 78, 79, 80, 81, 82, 83, 84, 85, 86, 87, 44), (43, 42, 69, 68), (0, 12, 56, 55), (27, 28, 83, 82), (42, 41, 70, 69), (12, 21, 57, 56), (28, 29, 84, 83), (41, 40, 71, 70), (21, 20, 58, 57), (29, 30, 85, 84), (23, 1, 45, 44), (40, 39, 72, 71), (20, 19, 59, 58), (30, 31, 86, 85), (1, 10, 46, 45), (39, 38, 73, 72), (19, 18, 60, 59), (31, 32, 87, 86), (10, 9, 47, 46), (38, 37, 74, 73), (18, 17, 61, 60), (32, 23, 44, 87), (9, 8, 48, 47), (37, 36, 75, 74), (17, 16, 62, 61), (8, 7, 49, 48), (36, 35, 76, 75), (16, 15, 63, 62), (7, 6, 50, 49), (35, 33, 77, 76), (15, 14, 64, 63), (6, 5, 51, 50), (33, 22, 78, 77), (14, 13, 65, 64), (5, 4, 52, 51), (22, 24, 79, 78), (13, 11, 66, 65), (4, 3, 53, 52), (24, 25, 80, 79), (11, 34, 67, 66), (3, 2, 54, 53), (25, 26, 81, 80), (34, 43, 68, 67), (2, 0, 55, 54), (26, 27, 82, 81)])
me_plane.use_remesh_preserve_volume = False
me_plane.use_remesh_preserve_attributes = False
me_plane.use_mirror_vertex_groups = False
me_plane.update()
me_mesh = bpy.data.meshes.new('Mesh')
me_mesh.from_pydata([(0.2066, 0.1837, 0.01), (0.208, 0.1835, 0.01), (0.2093, 0.1832, 0.01), (0.2107, 0.1829, 0.01), (0.212, 0.1824, 0.01), (0.2132, 0.1818, 0.01), (0.2145, 0.1811, 0.01), (0.2156, 0.1803, 0.01), (0.2167, 0.1795, 0.01), (0.2177, 0.1785, 0.01), (0.2187, 0.1775, 0.01), (0.2195, 0.1764, 0.01), (0.2203, 0.1753, 0.01), (0.221, 0.1741, 0.01), (0.2216, 0.1728, 0.01), (0.2221, 0.1715, 0.01), (0.2224, 0.1702, 0.01), (0.2227, 0.1688, 0.01), (0.2229, 0.1674, 0.01), (0.2229, 0.166, 0.01), (0.2229, -0.1714, 0.01), (0.2229, -0.1728, 0.01), (0.2227, -0.1742, 0.01), (0.2224, -0.1756, 0.01), (0.2221, -0.1769, 0.01), (0.2216, -0.1782, 0.01), (0.221, -0.1795, 0.01), (0.2203, -0.1807, 0.01), (0.2195, -0.1818, 0.01), (0.2187, -0.1829, 0.01), (0.2177, -0.1839, 0.01), (0.2167, -0.1849, 0.01), (0.2156, -0.1858, 0.01), (0.2145, -0.1865, 0.01), (0.2132, -0.1872, 0.01), (0.212, -0.1878, 0.01), (0.2107, -0.1883, 0.01), (0.2093, -0.1886, 0.01), (0.208, -0.1889, 0.01), (0.2066, -0.1891, 0.01), (0.2052, -0.1891, 0.01), (-0.1998, -0.1891, 0.01), (-0.2012, -0.1891, 0.01), (-0.2026, -0.1889, 0.01), (-0.2039, -0.1886, 0.01), (-0.2053, -0.1883, 0.01), (-0.2066, -0.1878, 0.01), (-0.2078, -0.1872, 0.01), (-0.2091, -0.1865, 0.01), (-0.2102, -0.1858, 0.01), (-0.2113, -0.1849, 0.01), (-0.2123, -0.1839, 0.01), (-0.2133, -0.1829, 0.01), (-0.2141, -0.1818, 0.01), (-0.2149, -0.1807, 0.01), (-0.2156, -0.1795, 0.01), (-0.2162, -0.1782, 0.01), (-0.2167, -0.1769, 0.01), (-0.217, -0.1756, 0.01), (-0.2173, -0.1742, 0.01), (-0.2175, -0.1728, 0.01), (-0.2175, -0.1714, 0.01), (-0.2175, 0.166, 0.01), (-0.2175, 0.1674, 0.01), (-0.2173, 0.1688, 0.01), (-0.217, 0.1702, 0.01), (-0.2167, 0.1715, 0.01), (-0.2162, 0.1728, 0.01), (-0.2156, 0.1741, 0.01), (-0.2149, 0.1753, 0.01), (-0.2141, 0.1764, 0.01), (-0.2133, 0.1775, 0.01), (-0.2123, 0.1785, 0.01), (-0.2113, 0.1795, 0.01), (-0.2102, 0.1803, 0.01), (-0.2091, 0.1811, 0.01), (-0.2078, 0.1818, 0.01), (-0.2066, 0.1824, 0.01), (-0.2053, 0.1829, 0.01), (-0.2039, 0.1832, 0.01), (-0.2026, 0.1835, 0.01), (-0.2012, 0.1837, 0.01), (-0.1998, 0.1837, 0.01), (0.2052, 0.1837, 0.01), (-0.1412, 0.1075, 0.01), (-0.1412, 0.1571, 0.01), (-0.1909, 0.1571, 0.01), (-0.1909, 0.1075, 0.01), (-0.07375, 0.1075, 0.01), (-0.07375, 0.1571, 0.01), (-0.1234, 0.1571, 0.01), (-0.1234, 0.1075, 0.01), (-0.006246, 0.1075, 0.01), (-0.006246, 0.1571, 0.01), (-0.05585, 0.1571, 0.01), (-0.05585, 0.1075, 0.01), (0.06126, 0.1075, 0.01), (0.06126, 0.1571, 0.01), (0.01165, 0.1571, 0.01), (0.01165, 0.1075, 0.01), (0.1288, 0.1075, 0.01), (0.1288, 0.1571, 0.01), (0.07915, 0.1571, 0.01), (0.07915, 0.1075, 0.01), (0.1963, 0.1075, 0.01), (0.1963, 0.1571, 0.01), (0.1466, 0.1571, 0.01), (0.1466, 0.1075, 0.01), (-0.1412, 0.03999, 0.01), (-0.1412, 0.08958, 0.01), (-0.1909, 0.08958, 0.01), (-0.1909, 0.03999, 0.01), (-0.07375, 0.03999, 0.01), (-0.07375, 0.08958, 0.01), (-0.1234, 0.08958, 0.01), (-0.1234, 0.03999, 0.01), (-0.006246, 0.03999, 0.01), (-0.006246, 0.08958, 0.01), (-0.05585, 0.08958, 0.01), (-0.05585, 0.03999, 0.01), (0.06126, 0.03999, 0.01), (0.06126, 0.08958, 0.01), (0.01165, 0.08958, 0.01), (0.01165, 0.03999, 0.01), (0.1288, 0.03999, 0.01), (0.1288, 0.08958, 0.01), (0.07915, 0.08958, 0.01), (0.07915, 0.03999, 0.01), (0.1963, 0.03999, 0.01), (0.1963, 0.08958, 0.01), (0.1466, 0.08958, 0.01), (0.1466, 0.03999, 0.01), (-0.1412, -0.0275, 0.01), (-0.1412, 0.0221, 0.01), (-0.1909, 0.0221, 0.01), (-0.1909, -0.0275, 0.01), (-0.07375, -0.0275, 0.01), (-0.07375, 0.0221, 0.01), (-0.1234, 0.0221, 0.01), (-0.1234, -0.0275, 0.01), (-0.006246, -0.0275, 0.01), (-0.006246, 0.0221, 0.01), (-0.05585, 0.0221, 0.01), (-0.05585, -0.0275, 0.01), (0.06126, -0.0275, 0.01), (0.06126, 0.0221, 0.01), (0.01165, 0.0221, 0.01), (0.01165, -0.0275, 0.01), (0.1288, -0.0275, 0.01), (0.1288, 0.0221, 0.01), (0.07915, 0.0221, 0.01), (0.07915, -0.0275, 0.01), (0.1963, -0.0275, 0.01), (0.1963, 0.0221, 0.01), (0.1466, 0.0221, 0.01), (0.1466, -0.0275, 0.01), (-0.1412, -0.09499, 0.01), (-0.1412, -0.04539, 0.01), (-0.1909, -0.04539, 0.01), (-0.1909, -0.09499, 0.01), (-0.07375, -0.09499, 0.01), (-0.07375, -0.04539, 0.01), (-0.1234, -0.04539, 0.01), (-0.1234, -0.09499, 0.01), (-0.006246, -0.09499, 0.01), (-0.006246, -0.04539, 0.01), (-0.05585, -0.04539, 0.01), (-0.05585, -0.09499, 0.01), (0.06126, -0.09499, 0.01), (0.06126, -0.04539, 0.01), (0.01165, -0.04539, 0.01), (0.01165, -0.09499, 0.01), (0.1288, -0.09499, 0.01), (0.1288, -0.04539, 0.01), (0.07915, -0.04539, 0.01), (0.07915, -0.09499, 0.01), (0.1963, -0.09499, 0.01), (0.1963, -0.04539, 0.01), (0.1466, -0.04539, 0.01), (0.1466, -0.09499, 0.01), (0.1625, -0.1624, 0.01), (0.1625, -0.1128, 0.01), (0.1129, -0.1128, 0.01), (0.1129, -0.1624, 0.01), (-0.1412, -0.1625, 0.01), (-0.1412, -0.1129, 0.01), (-0.1909, -0.1129, 0.01), (-0.1909, -0.1625, 0.01), (-0.07375, -0.1625, 0.01), (-0.07375, -0.1129, 0.01), (-0.1234, -0.1129, 0.01), (-0.1234, -0.1625, 0.01), (-0.006246, -0.1625, 0.01), (-0.006246, -0.1129, 0.01), (-0.05585, -0.1129, 0.01), (-0.05585, -0.1625, 0.01), (0.06126, -0.1625, 0.01), (0.06126, -0.1129, 0.01), (0.01165, -0.1129, 0.01), (0.01165, -0.1625, 0.01), (0.2066, 0.1837, -0.01), (0.208, 0.1835, -0.01), (0.2093, 0.1832, -0.01), (0.2107, 0.1829, -0.01), (0.212, 0.1824, -0.01), (0.2132, 0.1818, -0.01), (0.2145, 0.1811, -0.01), (0.2156, 0.1803, -0.01), (0.2167, 0.1795, -0.01), (0.2177, 0.1785, -0.01), (0.2187, 0.1775, -0.01), (0.2195, 0.1764, -0.01), (0.2203, 0.1753, -0.01), (0.221, 0.1741, -0.01), (0.2216, 0.1728, -0.01), (0.2221, 0.1715, -0.01), (0.2224, 0.1702, -0.01), (0.2227, 0.1688, -0.01), (0.2229, 0.1674, -0.01), (0.2229, 0.166, -0.01), (0.2229, -0.1714, -0.01), (0.2229, -0.1728, -0.01), (0.2227, -0.1742, -0.01), (0.2224, -0.1756, -0.01), (0.2221, -0.1769, -0.01), (0.2216, -0.1782, -0.01), (0.221, -0.1795, -0.01), (0.2203, -0.1807, -0.01), (0.2195, -0.1818, -0.01), (0.2187, -0.1829, -0.01), (0.2177, -0.1839, -0.01), (0.2167, -0.1849, -0.01), (0.2156, -0.1858, -0.01), (0.2145, -0.1865, -0.01), (0.2132, -0.1872, -0.01), (0.212, -0.1878, -0.01), (0.2107, -0.1883, -0.01), (0.2093, -0.1886, -0.01), (0.208, -0.1889, -0.01), (0.2066, -0.1891, -0.01), (0.2052, -0.1891, -0.01), (-0.1998, -0.1891, -0.01), (-0.2012, -0.1891, -0.01), (-0.2026, -0.1889, -0.01), (-0.2039, -0.1886, -0.01), (-0.2053, -0.1883, -0.01), (-0.2066, -0.1878, -0.01), (-0.2078, -0.1872, -0.01), (-0.2091, -0.1865, -0.01), (-0.2102, -0.1858, -0.01), (-0.2113, -0.1849, -0.01), (-0.2123, -0.1839, -0.01), (-0.2133, -0.1829, -0.01), (-0.2141, -0.1818, -0.01), (-0.2149, -0.1807, -0.01), (-0.2156, -0.1795, -0.01), (-0.2162, -0.1782, -0.01), (-0.2167, -0.1769, -0.01), (-0.217, -0.1756, -0.01), (-0.2173, -0.1742, -0.01), (-0.2175, -0.1728, -0.01), (-0.2175, -0.1714, -0.01), (-0.2175, 0.166, -0.01), (-0.2175, 0.1674, -0.01), (-0.2173, 0.1688, -0.01), (-0.217, 0.1702, -0.01), (-0.2167, 0.1715, -0.01), (-0.2162, 0.1728, -0.01), (-0.2156, 0.1741, -0.01), (-0.2149, 0.1753, -0.01), (-0.2141, 0.1764, -0.01), (-0.2133, 0.1775, -0.01), (-0.2123, 0.1785, -0.01), (-0.2113, 0.1795, -0.01), (-0.2102, 0.1803, -0.01), (-0.2091, 0.1811, -0.01), (-0.2078, 0.1818, -0.01), (-0.2066, 0.1824, -0.01), (-0.2053, 0.1829, -0.01), (-0.2039, 0.1832, -0.01), (-0.2026, 0.1835, -0.01), (-0.2012, 0.1837, -0.01), (-0.1998, 0.1837, -0.01), (0.2052, 0.1837, -0.01), (-0.1412, 0.1075, -0.01), (-0.1412, 0.1571, -0.01), (-0.1909, 0.1571, -0.01), (-0.1909, 0.1075, -0.01), (-0.07375, 0.1075, -0.01), (-0.07375, 0.1571, -0.01), (-0.1234, 0.1571, -0.01), (-0.1234, 0.1075, -0.01), (-0.006246, 0.1075, -0.01), (-0.006246, 0.1571, -0.01), (-0.05585, 0.1571, -0.01), (-0.05585, 0.1075, -0.01), (0.06126, 0.1075, -0.01), (0.06126, 0.1571, -0.01), (0.01165, 0.1571, -0.01), (0.01165, 0.1075, -0.01), (0.1288, 0.1075, -0.01), (0.1288, 0.1571, -0.01), (0.07915, 0.1571, -0.01), (0.07915, 0.1075, -0.01), (0.1963, 0.1075, -0.01), (0.1963, 0.1571, -0.01), (0.1466, 0.1571, -0.01), (0.1466, 0.1075, -0.01), (-0.1412, 0.03999, -0.01), (-0.1412, 0.08958, -0.01), (-0.1909, 0.08958, -0.01), (-0.1909, 0.03999, -0.01), (-0.07375, 0.03999, -0.01), (-0.07375, 0.08958, -0.01), (-0.1234, 0.08958, -0.01), (-0.1234, 0.03999, -0.01), (-0.006246, 0.03999, -0.01), (-0.006246, 0.08958, -0.01), (-0.05585, 0.08958, -0.01), (-0.05585, 0.03999, -0.01), (0.06126, 0.03999, -0.01), (0.06126, 0.08958, -0.01), (0.01165, 0.08958, -0.01), (0.01165, 0.03999, -0.01), (0.1288, 0.03999, -0.01), (0.1288, 0.08958, -0.01), (0.07915, 0.08958, -0.01), (0.07915, 0.03999, -0.01), (0.1963, 0.03999, -0.01), (0.1963, 0.08958, -0.01), (0.1466, 0.08958, -0.01), (0.1466, 0.03999, -0.01), (-0.1412, -0.0275, -0.01), (-0.1412, 0.0221, -0.01), (-0.1909, 0.0221, -0.01), (-0.1909, -0.0275, -0.01), (-0.07375, -0.0275, -0.01), (-0.07375, 0.0221, -0.01), (-0.1234, 0.0221, -0.01), (-0.1234, -0.0275, -0.01), (-0.006246, -0.0275, -0.01), (-0.006246, 0.0221, -0.01), (-0.05585, 0.0221, -0.01), (-0.05585, -0.0275, -0.01), (0.06126, -0.0275, -0.01), (0.06126, 0.0221, -0.01), (0.01165, 0.0221, -0.01), (0.01165, -0.0275, -0.01), (0.1288, -0.0275, -0.01), (0.1288, 0.0221, -0.01), (0.07915, 0.0221, -0.01), (0.07915, -0.0275, -0.01), (0.1963, -0.0275, -0.01), (0.1963, 0.0221, -0.01), (0.1466, 0.0221, -0.01), (0.1466, -0.0275, -0.01), (-0.1412, -0.09499, -0.01), (-0.1412, -0.04539, -0.01), (-0.1909, -0.04539, -0.01), (-0.1909, -0.09499, -0.01), (-0.07375, -0.09499, -0.01), (-0.07375, -0.04539, -0.01), (-0.1234, -0.04539, -0.01), (-0.1234, -0.09499, -0.01), (-0.006246, -0.09499, -0.01), (-0.006246, -0.04539, -0.01), (-0.05585, -0.04539, -0.01), (-0.05585, -0.09499, -0.01), (0.06126, -0.09499, -0.01), (0.06126, -0.04539, -0.01), (0.01165, -0.04539, -0.01), (0.01165, -0.09499, -0.01), (0.1288, -0.09499, -0.01), (0.1288, -0.04539, -0.01), (0.07915, -0.04539, -0.01), (0.07915, -0.09499, -0.01), (0.1963, -0.09499, -0.01), (0.1963, -0.04539, -0.01), (0.1466, -0.04539, -0.01), (0.1466, -0.09499, -0.01), (0.1625, -0.1624, -0.01), (0.1625, -0.1128, -0.01), (0.1129, -0.1128, -0.01), (0.1129, -0.1624, -0.01), (-0.1412, -0.1625, -0.01), (-0.1412, -0.1129, -0.01), (-0.1909, -0.1129, -0.01), (-0.1909, -0.1625, -0.01), (-0.07375, -0.1625, -0.01), (-0.07375, -0.1129, -0.01), (-0.1234, -0.1129, -0.01), (-0.1234, -0.1625, -0.01), (-0.006246, -0.1625, -0.01), (-0.006246, -0.1129, -0.01), (-0.05585, -0.1129, -0.01), (-0.05585, -0.1625, -0.01), (0.06126, -0.1625, -0.01), (0.06126, -0.1129, -0.01), (0.01165, -0.1129, -0.01), (0.01165, -0.1625, -0.01), (0.2066, 0.1837, -0.01), (0.2066, 0.1837, 0.01), (0.208, 0.1835, -0.01), (0.208, 0.1835, 0.01), (0.2093, 0.1832, -0.01), (0.2093, 0.1832, 0.01), (0.2107, 0.1829, -0.01), (0.2107, 0.1829, 0.01), (0.212, 0.1824, -0.01), (0.212, 0.1824, 0.01), (0.2132, 0.1818, -0.01), (0.2132, 0.1818, 0.01), (0.2145, 0.1811, -0.01), (0.2145, 0.1811, 0.01), (0.2156, 0.1803, -0.01), (0.2156, 0.1803, 0.01), (0.2167, 0.1795, -0.01), (0.2167, 0.1795, 0.01), (0.2177, 0.1785, -0.01), (0.2177, 0.1785, 0.01), (0.2187, 0.1775, -0.01), (0.2187, 0.1775, 0.01), (0.2195, 0.1764, -0.01), (0.2195, 0.1764, 0.01), (0.2203, 0.1753, -0.01), (0.2203, 0.1753, 0.01), (0.221, 0.1741, -0.01), (0.221, 0.1741, 0.01), (0.2216, 0.1728, -0.01), (0.2216, 0.1728, 0.01), (0.2221, 0.1715, -0.01), (0.2221, 0.1715, 0.01), (0.2224, 0.1702, -0.01), (0.2224, 0.1702, 0.01), (0.2227, 0.1688, -0.01), (0.2227, 0.1688, 0.01), (0.2229, 0.1674, -0.01), (0.2229, 0.1674, 0.01), (0.2229, 0.166, -0.01), (0.2229, 0.166, 0.01), (0.2229, -0.1714, -0.01), (0.2229, -0.1714, 0.01), (0.2229, -0.1728, -0.01), (0.2229, -0.1728, 0.01), (0.2227, -0.1742, -0.01), (0.2227, -0.1742, 0.01), (0.2224, -0.1756, -0.01), (0.2224, -0.1756, 0.01), (0.2221, -0.1769, -0.01), (0.2221, -0.1769, 0.01), (0.2216, -0.1782, -0.01), (0.2216, -0.1782, 0.01), (0.221, -0.1795, -0.01), (0.221, -0.1795, 0.01), (0.2203, -0.1807, -0.01), (0.2203, -0.1807, 0.01), (0.2195, -0.1818, -0.01), (0.2195, -0.1818, 0.01), (0.2187, -0.1829, -0.01), (0.2187, -0.1829, 0.01), (0.2177, -0.1839, -0.01), (0.2177, -0.1839, 0.01), (0.2167, -0.1849, -0.01), (0.2167, -0.1849, 0.01), (0.2156, -0.1858, -0.01), (0.2156, -0.1858, 0.01), (0.2145, -0.1865, -0.01), (0.2145, -0.1865, 0.01), (0.2132, -0.1872, -0.01), (0.2132, -0.1872, 0.01), (0.212, -0.1878, -0.01), (0.212, -0.1878, 0.01), (0.2107, -0.1883, -0.01), (0.2107, -0.1883, 0.01), (0.2093, -0.1886, -0.01), (0.2093, -0.1886, 0.01), (0.208, -0.1889, -0.01), (0.208, -0.1889, 0.01), (0.2066, -0.1891, -0.01), (0.2066, -0.1891, 0.01), (0.2052, -0.1891, -0.01), (0.2052, -0.1891, 0.01), (-0.1998, -0.1891, -0.01), (-0.1998, -0.1891, 0.01), (-0.2012, -0.1891, -0.01), (-0.2012, -0.1891, 0.01), (-0.2026, -0.1889, -0.01), (-0.2026, -0.1889, 0.01), (-0.2039, -0.1886, -0.01), (-0.2039, -0.1886, 0.01), (-0.2053, -0.1883, -0.01), (-0.2053, -0.1883, 0.01), (-0.2066, -0.1878, -0.01), (-0.2066, -0.1878, 0.01), (-0.2078, -0.1872, -0.01), (-0.2078, -0.1872, 0.01), (-0.2091, -0.1865, -0.01), (-0.2091, -0.1865, 0.01), (-0.2102, -0.1858, -0.01), (-0.2102, -0.1858, 0.01), (-0.2113, -0.1849, -0.01), (-0.2113, -0.1849, 0.01), (-0.2123, -0.1839, -0.01), (-0.2123, -0.1839, 0.01), (-0.2133, -0.1829, -0.01), (-0.2133, -0.1829, 0.01), (-0.2141, -0.1818, -0.01), (-0.2141, -0.1818, 0.01), (-0.2149, -0.1807, -0.01), (-0.2149, -0.1807, 0.01), (-0.2156, -0.1795, -0.01), (-0.2156, -0.1795, 0.01), (-0.2162, -0.1782, -0.01), (-0.2162, -0.1782, 0.01), (-0.2167, -0.1769, -0.01), (-0.2167, -0.1769, 0.01), (-0.217, -0.1756, -0.01), (-0.217, -0.1756, 0.01), (-0.2173, -0.1742, -0.01), (-0.2173, -0.1742, 0.01), (-0.2175, -0.1728, -0.01), (-0.2175, -0.1728, 0.01), (-0.2175, -0.1714, -0.01), (-0.2175, -0.1714, 0.01), (-0.2175, 0.166, -0.01), (-0.2175, 0.166, 0.01), (-0.2175, 0.1674, -0.01), (-0.2175, 0.1674, 0.01), (-0.2173, 0.1688, -0.01), (-0.2173, 0.1688, 0.01), (-0.217, 0.1702, -0.01), (-0.217, 0.1702, 0.01), (-0.2167, 0.1715, -0.01), (-0.2167, 0.1715, 0.01), (-0.2162, 0.1728, -0.01), (-0.2162, 0.1728, 0.01), (-0.2156, 0.1741, -0.01), (-0.2156, 0.1741, 0.01), (-0.2149, 0.1753, -0.01), (-0.2149, 0.1753, 0.01), (-0.2141, 0.1764, -0.01), (-0.2141, 0.1764, 0.01), (-0.2133, 0.1775, -0.01), (-0.2133, 0.1775, 0.01), (-0.2123, 0.1785, -0.01), (-0.2123, 0.1785, 0.01), (-0.2113, 0.1795, -0.01), (-0.2113, 0.1795, 0.01), (-0.2102, 0.1803, -0.01), (-0.2102, 0.1803, 0.01), (-0.2091, 0.1811, -0.01), (-0.2091, 0.1811, 0.01), (-0.2078, 0.1818, -0.01), (-0.2078, 0.1818, 0.01), (-0.2066, 0.1824, -0.01), (-0.2066, 0.1824, 0.01), (-0.2053, 0.1829, -0.01), (-0.2053, 0.1829, 0.01), (-0.2039, 0.1832, -0.01), (-0.2039, 0.1832, 0.01), (-0.2026, 0.1835, -0.01), (-0.2026, 0.1835, 0.01), (-0.2012, 0.1837, -0.01), (-0.2012, 0.1837, 0.01), (-0.1998, 0.1837, -0.01), (-0.1998, 0.1837, 0.01), (0.2052, 0.1837, -0.01), (0.2052, 0.1837, 0.01), (-0.1412, 0.1075, -0.01), (-0.1412, 0.1075, 0.01), (-0.1412, 0.1571, -0.01), (-0.1412, 0.1571, 0.01), (-0.1909, 0.1571, -0.01), (-0.1909, 0.1571, 0.01), (-0.1909, 0.1075, -0.01), (-0.1909, 0.1075, 0.01), (-0.07375, 0.1075, -0.01), (-0.07375, 0.1075, 0.01), (-0.07375, 0.1571, -0.01), (-0.07375, 0.1571, 0.01), (-0.1234, 0.1571, -0.01), (-0.1234, 0.1571, 0.01), (-0.1234, 0.1075, -0.01), (-0.1234, 0.1075, 0.01), (-0.006246, 0.1075, -0.01), (-0.006246, 0.1075, 0.01), (-0.006246, 0.1571, -0.01), (-0.006246, 0.1571, 0.01), (-0.05585, 0.1571, -0.01), (-0.05585, 0.1571, 0.01), (-0.05585, 0.1075, -0.01), (-0.05585, 0.1075, 0.01), (0.06126, 0.1075, -0.01), (0.06126, 0.1075, 0.01), (0.06126, 0.1571, -0.01), (0.06126, 0.1571, 0.01), (0.01165, 0.1571, -0.01), (0.01165, 0.1571, 0.01), (0.01165, 0.1075, -0.01), (0.01165, 0.1075, 0.01), (0.1288, 0.1075, -0.01), (0.1288, 0.1075, 0.01), (0.1288, 0.1571, -0.01), (0.1288, 0.1571, 0.01), (0.07915, 0.1571, -0.01), (0.07915, 0.1571, 0.01), (0.07915, 0.1075, -0.01), (0.07915, 0.1075, 0.01), (0.1963, 0.1075, -0.01), (0.1963, 0.1075, 0.01), (0.1963, 0.1571, -0.01), (0.1963, 0.1571, 0.01), (0.1466, 0.1571, -0.01), (0.1466, 0.1571, 0.01), (0.1466, 0.1075, -0.01), (0.1466, 0.1075, 0.01), (-0.1412, 0.03999, -0.01), (-0.1412, 0.03999, 0.01), (-0.1412, 0.08958, -0.01), (-0.1412, 0.08958, 0.01), (-0.1909, 0.08958, -0.01), (-0.1909, 0.08958, 0.01), (-0.1909, 0.03999, -0.01), (-0.1909, 0.03999, 0.01), (-0.07375, 0.03999, -0.01), (-0.07375, 0.03999, 0.01), (-0.07375, 0.08958, -0.01), (-0.07375, 0.08958, 0.01), (-0.1234, 0.08958, -0.01), (-0.1234, 0.08958, 0.01), (-0.1234, 0.03999, -0.01), (-0.1234, 0.03999, 0.01), (-0.006246, 0.03999, -0.01), (-0.006246, 0.03999, 0.01), (-0.006246, 0.08958, -0.01), (-0.006246, 0.08958, 0.01), (-0.05585, 0.08958, -0.01), (-0.05585, 0.08958, 0.01), (-0.05585, 0.03999, -0.01), (-0.05585, 0.03999, 0.01), (0.06126, 0.03999, -0.01), (0.06126, 0.03999, 0.01), (0.06126, 0.08958, -0.01), (0.06126, 0.08958, 0.01), (0.01165, 0.08958, -0.01), (0.01165, 0.08958, 0.01), (0.01165, 0.03999, -0.01), (0.01165, 0.03999, 0.01), (0.1288, 0.03999, -0.01), (0.1288, 0.03999, 0.01), (0.1288, 0.08958, -0.01), (0.1288, 0.08958, 0.01), (0.07915, 0.08958, -0.01), (0.07915, 0.08958, 0.01), (0.07915, 0.03999, -0.01), (0.07915, 0.03999, 0.01), (0.1963, 0.03999, -0.01), (0.1963, 0.03999, 0.01), (0.1963, 0.08958, -0.01), (0.1963, 0.08958, 0.01), (0.1466, 0.08958, -0.01), (0.1466, 0.08958, 0.01), (0.1466, 0.03999, -0.01), (0.1466, 0.03999, 0.01), (-0.1412, -0.0275, -0.01), (-0.1412, -0.0275, 0.01), (-0.1412, 0.0221, -0.01), (-0.1412, 0.0221, 0.01), (-0.1909, 0.0221, -0.01), (-0.1909, 0.0221, 0.01), (-0.1909, -0.0275, -0.01), (-0.1909, -0.0275, 0.01), (-0.07375, -0.0275, -0.01), (-0.07375, -0.0275, 0.01), (-0.07375, 0.0221, -0.01), (-0.07375, 0.0221, 0.01), (-0.1234, 0.0221, -0.01), (-0.1234, 0.0221, 0.01), (-0.1234, -0.0275, -0.01), (-0.1234, -0.0275, 0.01), (-0.006246, -0.0275, -0.01), (-0.006246, -0.0275, 0.01), (-0.006246, 0.0221, -0.01), (-0.006246, 0.0221, 0.01), (-0.05585, 0.0221, -0.01), (-0.05585, 0.0221, 0.01), (-0.05585, -0.0275, -0.01), (-0.05585, -0.0275, 0.01), (0.06126, -0.0275, -0.01), (0.06126, -0.0275, 0.01), (0.06126, 0.0221, -0.01), (0.06126, 0.0221, 0.01), (0.01165, 0.0221, -0.01), (0.01165, 0.0221, 0.01), (0.01165, -0.0275, -0.01), (0.01165, -0.0275, 0.01), (0.1288, -0.0275, -0.01), (0.1288, -0.0275, 0.01), (0.1288, 0.0221, -0.01), (0.1288, 0.0221, 0.01), (0.07915, 0.0221, -0.01), (0.07915, 0.0221, 0.01), (0.07915, -0.0275, -0.01), (0.07915, -0.0275, 0.01), (0.1963, -0.0275, -0.01), (0.1963, -0.0275, 0.01), (0.1963, 0.0221, -0.01), (0.1963, 0.0221, 0.01), (0.1466, 0.0221, -0.01), (0.1466, 0.0221, 0.01), (0.1466, -0.0275, -0.01), (0.1466, -0.0275, 0.01), (-0.1412, -0.09499, -0.01), (-0.1412, -0.09499, 0.01), (-0.1412, -0.04539, -0.01), (-0.1412, -0.04539, 0.01), (-0.1909, -0.04539, -0.01), (-0.1909, -0.04539, 0.01), (-0.1909, -0.09499, -0.01), (-0.1909, -0.09499, 0.01), (-0.07375, -0.09499, -0.01), (-0.07375, -0.09499, 0.01), (-0.07375, -0.04539, -0.01), (-0.07375, -0.04539, 0.01), (-0.1234, -0.04539, -0.01), (-0.1234, -0.04539, 0.01), (-0.1234, -0.09499, -0.01), (-0.1234, -0.09499, 0.01), (-0.006246, -0.09499, -0.01), (-0.006246, -0.09499, 0.01), (-0.006246, -0.04539, -0.01), (-0.006246, -0.04539, 0.01), (-0.05585, -0.04539, -0.01), (-0.05585, -0.04539, 0.01), (-0.05585, -0.09499, -0.01), (-0.05585, -0.09499, 0.01), (0.06126, -0.09499, -0.01), (0.06126, -0.09499, 0.01), (0.06126, -0.04539, -0.01), (0.06126, -0.04539, 0.01), (0.01165, -0.04539, -0.01), (0.01165, -0.04539, 0.01), (0.01165, -0.09499, -0.01), (0.01165, -0.09499, 0.01), (0.1288, -0.09499, -0.01), (0.1288, -0.09499, 0.01), (0.1288, -0.04539, -0.01), (0.1288, -0.04539, 0.01), (0.07915, -0.04539, -0.01), (0.07915, -0.04539, 0.01), (0.07915, -0.09499, -0.01), (0.07915, -0.09499, 0.01), (0.1963, -0.09499, -0.01), (0.1963, -0.09499, 0.01), (0.1963, -0.04539, -0.01), (0.1963, -0.04539, 0.01), (0.1466, -0.04539, -0.01), (0.1466, -0.04539, 0.01), (0.1466, -0.09499, -0.01), (0.1466, -0.09499, 0.01), (0.1625, -0.1624, -0.01), (0.1625, -0.1624, 0.01), (0.1625, -0.1128, -0.01), (0.1625, -0.1128, 0.01), (0.1129, -0.1128, -0.01), (0.1129, -0.1128, 0.01), (0.1129, -0.1624, -0.01), (0.1129, -0.1624, 0.01), (-0.1412, -0.1625, -0.01), (-0.1412, -0.1625, 0.01), (-0.1412, -0.1129, -0.01), (-0.1412, -0.1129, 0.01), (-0.1909, -0.1129, -0.01), (-0.1909, -0.1129, 0.01), (-0.1909, -0.1625, -0.01), (-0.1909, -0.1625, 0.01), (-0.07375, -0.1625, -0.01), (-0.07375, -0.1625, 0.01), (-0.07375, -0.1129, -0.01), (-0.07375, -0.1129, 0.01), (-0.1234, -0.1129, -0.01), (-0.1234, -0.1129, 0.01), (-0.1234, -0.1625, -0.01), (-0.1234, -0.1625, 0.01), (-0.006246, -0.1625, -0.01), (-0.006246, -0.1625, 0.01), (-0.006246, -0.1129, -0.01), (-0.006246, -0.1129, 0.01), (-0.05585, -0.1129, -0.01), (-0.05585, -0.1129, 0.01), (-0.05585, -0.1625, -0.01), (-0.05585, -0.1625, 0.01), (0.06126, -0.1625, -0.01), (0.06126, -0.1625, 0.01), (0.06126, -0.1129, -0.01), (0.06126, -0.1129, 0.01), (0.01165, -0.1129, -0.01), (0.01165, -0.1129, 0.01), (0.01165, -0.1625, -0.01), (0.01165, -0.1625, 0.01)], [], [(81, 83, 82), (81, 0, 83), (80, 0, 81), (80, 1, 0), (79, 1, 80), (79, 2, 1), (78, 2, 79), (78, 3, 2), (77, 3, 78), (77, 4, 3), (76, 4, 77), (76, 5, 4), (75, 5, 76), (75, 6, 5), (74, 6, 75), (74, 7, 6), (73, 7, 74), (73, 8, 7), (72, 8, 73), (72, 9, 8), (71, 9, 72), (71, 10, 9), (70, 10, 71), (70, 11, 10), (69, 11, 70), (69, 12, 11), (68, 12, 69), (68, 13, 12), (67, 13, 68), (67, 14, 13), (66, 14, 67), (66, 15, 14), (65, 15, 66), (65, 16, 15), (64, 16, 65), (64, 17, 16), (63, 17, 64), (63, 18, 17), (62, 18, 63), (62, 19, 18), (61, 86, 62), (86, 19, 62), (86, 85, 19), (85, 90, 19), (90, 89, 19), (89, 94, 19), (94, 93, 19), (93, 98, 19), (98, 97, 19), (97, 102, 19), (102, 106, 19), (106, 105, 19), (105, 20, 19), (61, 87, 86), (84, 90, 85), (84, 91, 90), (88, 94, 89), (88, 95, 94), (92, 98, 93), (92, 99, 98), (96, 102, 97), (96, 103, 102), (101, 106, 102), (100, 106, 101), (100, 107, 106), (104, 20, 105), (61, 110, 87), (110, 84, 87), (110, 91, 84), (110, 88, 91), (110, 95, 88), (110, 92, 95), (110, 99, 92), (110, 96, 99), (110, 103, 96), (110, 100, 103), (110, 107, 100), (110, 104, 107), (110, 109, 104), (109, 114, 104), (114, 113, 104), (113, 118, 104), (118, 117, 104), (117, 122, 104), (122, 121, 104), (121, 126, 104), (126, 130, 104), (130, 129, 104), (129, 20, 104), (61, 111, 110), (108, 114, 109), (108, 115, 114), (112, 118, 113), (112, 119, 118), (116, 122, 117), (116, 123, 122), (120, 126, 121), (120, 127, 126), (125, 130, 126), (124, 130, 125), (124, 131, 130), (128, 20, 129), (61, 134, 111), (134, 108, 111), (134, 115, 108), (134, 112, 115), (134, 119, 112), (134, 116, 119), (134, 123, 116), (134, 120, 123), (134, 127, 120), (134, 124, 127), (134, 131, 124), (134, 128, 131), (134, 133, 128), (133, 138, 128), (138, 137, 128), (137, 142, 128), (142, 141, 128), (141, 146, 128), (146, 145, 128), (145, 150, 128), (150, 154, 128), (154, 153, 128), (153, 20, 128), (61, 135, 134), (132, 138, 133), (132, 139, 138), (136, 142, 137), (136, 143, 142), (140, 146, 141), (140, 147, 146), (144, 150, 145), (144, 151, 150), (149, 154, 150), (148, 154, 149), (148, 155, 154), (152, 20, 153), (61, 158, 135), (158, 132, 135), (158, 139, 132), (158, 136, 139), (158, 143, 136), (158, 140, 143), (158, 147, 140), (158, 144, 147), (158, 151, 144), (158, 148, 151), (158, 155, 148), (158, 152, 155), (158, 157, 152), (157, 162, 152), (162, 161, 152), (161, 166, 152), (166, 165, 152), (165, 170, 152), (170, 169, 152), (169, 174, 152), (174, 178, 152), (178, 177, 152), (177, 20, 152), (61, 159, 158), (156, 162, 157), (156, 163, 162), (160, 166, 161), (160, 167, 166), (164, 170, 165), (164, 171, 170), (168, 174, 169), (168, 175, 174), (173, 178, 174), (172, 178, 173), (172, 179, 178), (176, 20, 177), (61, 186, 159), (186, 156, 159), (186, 163, 156), (186, 160, 163), (186, 167, 160), (186, 164, 167), (186, 171, 164), (186, 168, 171), (186, 175, 168), (186, 172, 175), (186, 179, 172), (186, 176, 179), (186, 182, 176), (182, 181, 176), (181, 20, 176), (186, 185, 182), (185, 190, 182), (190, 189, 182), (189, 194, 182), (194, 193, 182), (193, 198, 182), (198, 197, 182), (197, 183, 182), (180, 20, 181), (61, 187, 186), (184, 190, 185), (184, 191, 190), (188, 194, 189), (188, 195, 194), (192, 198, 193), (192, 199, 198), (196, 183, 197), (196, 180, 183), (196, 20, 180), (61, 184, 187), (61, 191, 184), (61, 188, 191), (61, 195, 188), (61, 192, 195), (61, 199, 192), (61, 196, 199), (61, 20, 196), (60, 20, 61), (60, 21, 20), (59, 21, 60), (59, 22, 21), (58, 22, 59), (58, 23, 22), (57, 23, 58), (57, 24, 23), (56, 24, 57), (56, 25, 24), (55, 25, 56), (55, 26, 25), (54, 26, 55), (54, 27, 26), (53, 27, 54), (53, 28, 27), (52, 28, 53), (52, 29, 28), (51, 29, 52), (51, 30, 29), (50, 30, 51), (50, 31, 30), (49, 31, 50), (49, 32, 31), (48, 32, 49), (48, 33, 32), (47, 33, 48), (47, 34, 33), (46, 34, 47), (46, 35, 34), (45, 35, 46), (45, 36, 35), (44, 36, 45), (44, 37, 36), (43, 37, 44), (43, 38, 37), (42, 38, 43), (42, 39, 38), (41, 39, 42), (41, 40, 39), (283, 281, 282), (200, 281, 283), (200, 280, 281), (201, 280, 200), (201, 279, 280), (202, 279, 201), (202, 278, 279), (203, 278, 202), (203, 277, 278), (204, 277, 203), (204, 276, 277), (205, 276, 204), (205, 275, 276), (206, 275, 205), (206, 274, 275), (207, 274, 206), (207, 273, 274), (208, 273, 207), (208, 272, 273), (209, 272, 208), (209, 271, 272), (210, 271, 209), (210, 270, 271), (211, 270, 210), (211, 269, 270), (212, 269, 211), (212, 268, 269), (213, 268, 212), (213, 267, 268), (214, 267, 213), (214, 266, 267), (215, 266, 214), (215, 265, 266), (216, 265, 215), (216, 264, 265), (217, 264, 216), (217, 263, 264), (218, 263, 217), (218, 262, 263), (219, 262, 218), (286, 261, 262), (219, 286, 262), (285, 286, 219), (290, 285, 219), (289, 290, 219), (294, 289, 219), (293, 294, 219), (298, 293, 219), (297, 298, 219), (302, 297, 219), (306, 302, 219), (305, 306, 219), (220, 305, 219), (287, 261, 286), (290, 284, 285), (291, 284, 290), (294, 288, 289), (295, 288, 294), (298, 292, 293), (299, 292, 298), (302, 296, 297), (303, 296, 302), (306, 301, 302), (306, 300, 301), (307, 300, 306), (220, 304, 305), (310, 261, 287), (284, 310, 287), (291, 310, 284), (288, 310, 291), (295, 310, 288), (292, 310, 295), (299, 310, 292), (296, 310, 299), (303, 310, 296), (300, 310, 303), (307, 310, 300), (304, 310, 307), (309, 310, 304), (314, 309, 304), (313, 314, 304), (318, 313, 304), (317, 318, 304), (322, 317, 304), (321, 322, 304), (326, 321, 304), (330, 326, 304), (329, 330, 304), (220, 329, 304), (311, 261, 310), (314, 308, 309), (315, 308, 314), (318, 312, 313), (319, 312, 318), (322, 316, 317), (323, 316, 322), (326, 320, 321), (327, 320, 326), (330, 325, 326), (330, 324, 325), (331, 324, 330), (220, 328, 329), (334, 261, 311), (308, 334, 311), (315, 334, 308), (312, 334, 315), (319, 334, 312), (316, 334, 319), (323, 334, 316), (320, 334, 323), (327, 334, 320), (324, 334, 327), (331, 334, 324), (328, 334, 331), (333, 334, 328), (338, 333, 328), (337, 338, 328), (342, 337, 328), (341, 342, 328), (346, 341, 328), (345, 346, 328), (350, 345, 328), (354, 350, 328), (353, 354, 328), (220, 353, 328), (335, 261, 334), (338, 332, 333), (339, 332, 338), (342, 336, 337), (343, 336, 342), (346, 340, 341), (347, 340, 346), (350, 344, 345), (351, 344, 350), (354, 349, 350), (354, 348, 349), (355, 348, 354), (220, 352, 353), (358, 261, 335), (332, 358, 335), (339, 358, 332), (336, 358, 339), (343, 358, 336), (340, 358, 343), (347, 358, 340), (344, 358, 347), (351, 358, 344), (348, 358, 351), (355, 358, 348), (352, 358, 355), (357, 358, 352), (362, 357, 352), (361, 362, 352), (366, 361, 352), (365, 366, 352), (370, 365, 352), (369, 370, 352), (374, 369, 352), (378, 374, 352), (377, 378, 352), (220, 377, 352), (359, 261, 358), (362, 356, 357), (363, 356, 362), (366, 360, 361), (367, 360, 366), (370, 364, 365), (371, 364, 370), (374, 368, 369), (375, 368, 374), (378, 373, 374), (378, 372, 373), (379, 372, 378), (220, 376, 377), (386, 261, 359), (356, 386, 359), (363, 386, 356), (360, 386, 363), (367, 386, 360), (364, 386, 367), (371, 386, 364), (368, 386, 371), (375, 386, 368), (372, 386, 375), (379, 386, 372), (376, 386, 379), (382, 386, 376), (381, 382, 376), (220, 381, 376), (385, 386, 382), (390, 385, 382), (389, 390, 382), (394, 389, 382), (393, 394, 382), (398, 393, 382), (397, 398, 382), (383, 397, 382), (220, 380, 381), (387, 261, 386), (390, 384, 385), (391, 384, 390), (394, 388, 389), (395, 388, 394), (398, 392, 393), (399, 392, 398), (383, 396, 397), (380, 396, 383), (220, 396, 380), (384, 261, 387), (391, 261, 384), (388, 261, 391), (395, 261, 388), (392, 261, 395), (399, 261, 392), (396, 261, 399), (220, 261, 396), (220, 260, 261), (221, 260, 220), (221, 259, 260), (222, 259, 221), (222, 258, 259), (223, 258, 222), (223, 257, 258), (224, 257, 223), (224, 256, 257), (225, 256, 224), (225, 255, 256), (226, 255, 225), (226, 254, 255), (227, 254, 226), (227, 253, 254), (228, 253, 227), (228, 252, 253), (229, 252, 228), (229, 251, 252), (230, 251, 229), (230, 250, 251), (231, 250, 230), (231, 249, 250), (232, 249, 231), (232, 248, 249), (233, 248, 232), (233, 247, 248), (234, 247, 233), (234, 246, 247), (235, 246, 234), (235, 245, 246), (236, 245, 235), (236, 244, 245), (237, 244, 236), (237, 243, 244), (238, 243, 237), (238, 242, 243), (239, 242, 238), (239, 241, 242), (240, 241, 239), (401, 403, 402, 400), (403, 405, 404, 402), (405, 407, 406, 404), (407, 409, 408, 406), (409, 411, 410, 408), (411, 413, 412, 410), (413, 415, 414, 412), (415, 417, 416, 414), (417, 419, 418, 416), (419, 421, 420, 418), (421, 423, 422, 420), (423, 425, 424, 422), (425, 427, 426, 424), (427, 429, 428, 426), (429, 431, 430, 428), (431, 433, 432, 430), (433, 435, 434, 432), (435, 437, 436, 434), (437, 439, 438, 436), (439, 441, 440, 438), (441, 443, 442, 440), (443, 445, 444, 442), (445, 447, 446, 444), (447, 449, 448, 446), (449, 451, 450, 448), (451, 453, 452, 450), (453, 455, 454, 452), (455, 457, 456, 454), (457, 459, 458, 456), (459, 461, 460, 458), (461, 463, 462, 460), (463, 465, 464, 462), (465, 467, 466, 464), (467, 469, 468, 466), (469, 471, 470, 468), (471, 473, 472, 470), (473, 475, 474, 472), (475, 477, 476, 474), (477, 479, 478, 476), (479, 481, 480, 478), (481, 483, 482, 480), (483, 485, 484, 482), (485, 487, 486, 484), (487, 489, 488, 486), (489, 491, 490, 488), (491, 493, 492, 490), (493, 495, 494, 492), (495, 497, 496, 494), (497, 499, 498, 496), (499, 501, 500, 498), (501, 503, 502, 500), (503, 505, 504, 502), (505, 507, 506, 504), (507, 509, 508, 506), (509, 511, 510, 508), (511, 513, 512, 510), (513, 515, 514, 512), (515, 517, 516, 514), (517, 519, 518, 516), (519, 521, 520, 518), (521, 523, 522, 520), (523, 525, 524, 522), (525, 527, 526, 524), (527, 529, 528, 526), (529, 531, 530, 528), (531, 533, 532, 530), (533, 535, 534, 532), (535, 537, 536, 534), (537, 539, 538, 536), (539, 541, 540, 538), (541, 543, 542, 540), (543, 545, 544, 542), (545, 547, 546, 544), (547, 549, 548, 546), (549, 551, 550, 548), (551, 553, 552, 550), (553, 555, 554, 552), (555, 557, 556, 554), (557, 559, 558, 556), (559, 561, 560, 558), (561, 563, 562, 560), (563, 565, 564, 562), (565, 567, 566, 564), (567, 401, 400, 566), (569, 571, 570, 568), (571, 573, 572, 570), (573, 575, 574, 572), (575, 569, 568, 574), (577, 579, 578, 576), (579, 581, 580, 578), (581, 583, 582, 580), (583, 577, 576, 582), (585, 587, 586, 584), (587, 589, 588, 586), (589, 591, 590, 588), (591, 585, 584, 590), (593, 595, 594, 592), (595, 597, 596, 594), (597, 599, 598, 596), (599, 593, 592, 598), (601, 603, 602, 600), (603, 605, 604, 602), (605, 607, 606, 604), (607, 601, 600, 606), (609, 611, 610, 608), (611, 613, 612, 610), (613, 615, 614, 612), (615, 609, 608, 614), (617, 619, 618, 616), (619, 621, 620, 618), (621, 623, 622, 620), (623, 617, 616, 622), (625, 627, 626, 624), (627, 629, 628, 626), (629, 631, 630, 628), (631, 625, 624, 630), (633, 635, 634, 632), (635, 637, 636, 634), (637, 639, 638, 636), (639, 633, 632, 638), (641, 643, 642, 640), (643, 645, 644, 642), (645, 647, 646, 644), (647, 641, 640, 646), (649, 651, 650, 648), (651, 653, 652, 650), (653, 655, 654, 652), (655, 649, 648, 654), (657, 659, 658, 656), (659, 661, 660, 658), (661, 663, 662, 660), (663, 657, 656, 662), (665, 667, 666, 664), (667, 669, 668, 666), (669, 671, 670, 668), (671, 665, 664, 670), (673, 675, 674, 672), (675, 677, 676, 674), (677, 679, 678, 676), (679, 673, 672, 678), (681, 683, 682, 680), (683, 685, 684, 682), (685, 687, 686, 684), (687, 681, 680, 686), (689, 691, 690, 688), (691, 693, 692, 690), (693, 695, 694, 692), (695, 689, 688, 694), (697, 699, 698, 696), (699, 701, 700, 698), (701, 703, 702, 700), (703, 697, 696, 702), (705, 707, 706, 704), (707, 709, 708, 706), (709, 711, 710, 708), (711, 705, 704, 710), (713, 715, 714, 712), (715, 717, 716, 714), (717, 719, 718, 716), (719, 713, 712, 718), (721, 723, 722, 720), (723, 725, 724, 722), (725, 727, 726, 724), (727, 721, 720, 726), (729, 731, 730, 728), (731, 733, 732, 730), (733, 735, 734, 732), (735, 729, 728, 734), (737, 739, 738, 736), (739, 741, 740, 738), (741, 743, 742, 740), (743, 737, 736, 742), (745, 747, 746, 744), (747, 749, 748, 746), (749, 751, 750, 748), (751, 745, 744, 750), (753, 755, 754, 752), (755, 757, 756, 754), (757, 759, 758, 756), (759, 753, 752, 758), (761, 763, 762, 760), (763, 765, 764, 762), (765, 767, 766, 764), (767, 761, 760, 766), (769, 771, 770, 768), (771, 773, 772, 770), (773, 775, 774, 772), (775, 769, 768, 774), (777, 779, 778, 776), (779, 781, 780, 778), (781, 783, 782, 780), (783, 777, 776, 782), (785, 787, 786, 784), (787, 789, 788, 786), (789, 791, 790, 788), (791, 785, 784, 790), (793, 795, 794, 792), (795, 797, 796, 794), (797, 799, 798, 796), (799, 793, 792, 798)])
me_mesh.polygons.foreach_set('use_smooth', [0, 0, 0, 0, 0, 0, 0, 0, 0, 0, 0, 0, 0, 0, 0, 0, 0, 0, 0, 0, 0, 0, 0, 0, 0, 0, 0, 0, 0, 0, 0, 0, 0, 0, 0, 0, 0, 0, 0, 0, 0, 0, 0, 0, 0, 0, 0, 0, 0, 0, 0, 0, 0, 0, 0, 0, 0, 0, 0, 0, 0, 0, 0, 0, 0, 0, 0, 0, 0, 0, 0, 0, 0, 0, 0, 0, 0, 0, 0, 0, 0, 0, 0, 0, 0, 0, 0, 0, 0, 0, 0, 0, 0, 0, 0, 0, 0, 0, 0, 0, 0, 0, 0, 0, 0, 0, 0, 0, 0, 0, 0, 0, 0, 0, 0, 0, 0, 0, 0, 0, 0, 0, 0, 0, 0, 0, 0, 0, 0, 0, 0, 0, 0, 0, 0, 0, 0, 0, 0, 0, 0, 0, 0, 0, 0, 0, 0, 0, 0, 0, 0, 0, 0, 0, 0, 0, 0, 0, 0, 0, 0, 0, 0, 0, 0, 0, 0, 0, 0, 0, 0, 0, 0, 0, 0, 0, 0, 0, 0, 0, 0, 0, 0, 0, 0, 0, 0, 0, 0, 0, 0, 0, 0, 0, 0, 0, 0, 0, 0, 0, 0, 0, 0, 0, 0, 0, 0, 0, 0, 0, 0, 0, 0, 0, 0, 0, 0, 0, 0, 0, 0, 0, 0, 0, 0, 0, 0, 0, 0, 0, 0, 0, 0, 0, 0, 0, 0, 0, 0, 0, 0, 0, 0, 0, 0, 0, 0, 0, 0, 0, 0, 0, 0, 0, 0, 0, 0, 0, 0, 0, 0, 0, 0, 0, 0, 0, 0, 0, 0, 0, 0, 0, 0, 0, 0, 0, 0, 0, 0, 0, 0, 0, 0, 0, 0, 0, 0, 0, 0, 0, 0, 0, 0, 0, 0, 0, 0, 0, 0, 0, 0, 0, 0, 0, 0, 0, 0, 0, 0, 0, 0, 0, 0, 0, 0, 0, 0, 0, 0, 0, 0, 0, 0, 0, 0, 0, 0, 0, 0, 0, 0, 0, 0, 0, 0, 0, 0, 0, 0, 0, 0, 0, 0, 0, 0, 0, 0, 0, 0, 0, 0, 0, 0, 0, 0, 0, 0, 0, 0, 0, 0, 0, 0, 0, 0, 0, 0, 0, 0, 0, 0, 0, 0, 0, 0, 0, 0, 0, 0, 0, 0, 0, 0, 0, 0, 0, 0, 0, 0, 0, 0, 0, 0, 0, 0, 0, 0, 0, 0, 0, 0, 0, 0, 0, 0, 0, 0, 0, 0, 0, 0, 0, 0, 0, 0, 0, 0, 0, 0, 0, 0, 0, 0, 0, 0, 0, 0, 0, 0, 0, 0, 0, 0, 0, 0, 0, 0, 0, 0, 0, 0, 0, 0, 0, 0, 0, 0, 0, 0, 0, 0, 0, 0, 0, 0, 0, 0, 0, 0, 0, 0, 0, 0, 0, 0, 0, 0, 0, 0, 0, 0, 0, 0, 0, 0, 0, 0, 0, 0, 0, 0, 0, 0, 0, 0, 0, 0, 0, 0, 0, 0, 0, 0, 0, 0, 0, 0, 0, 0, 0, 0, 0, 0, 0, 0, 0, 0, 0, 0, 0, 0, 0, 1, 1, 1, 1, 1, 1, 1, 1, 1, 1, 1, 1, 1, 1, 1, 1, 1, 1, 1, 1, 1, 1, 1, 1, 1, 1, 1, 1, 1, 1, 1, 1, 1, 1, 1, 1, 1, 1, 1, 1, 1, 1, 1, 1, 1, 1, 1, 1, 1, 1, 1, 1, 1, 1, 1, 1, 1, 1, 1, 1, 1, 1, 1, 1, 1, 1, 1, 1, 1, 1, 1, 1, 1, 1, 1, 1, 1, 1, 1, 1, 1, 1, 1, 1, 1, 1, 1, 1, 1, 1, 1, 1, 1, 1, 1, 1, 1, 1, 1, 1, 1, 1, 1, 1, 1, 1, 1, 1, 1, 1, 1, 1, 1, 1, 1, 1, 1, 1, 1, 1, 1, 1, 1, 1, 1, 1, 1, 1, 1, 1, 1, 1, 1, 1, 1, 1, 1, 1, 1, 1, 1, 1, 1, 1, 1, 1, 1, 1, 1, 1, 1, 1, 1, 1, 1, 1, 1, 1, 1, 1, 1, 1, 1, 1, 1, 1, 1, 1, 1, 1, 1, 1, 1, 1, 1, 1, 1, 1, 1, 1, 1, 1, 1, 1, 1, 1, 1, 1, 1, 1, 1, 1, 1, 1, 1, 1, 1, 1, 1, 1])
me_mesh.materials.append(mat_svgmat_001)
me_mesh.use_remesh_preserve_volume = False
me_mesh.use_remesh_preserve_attributes = False
me_mesh.use_mirror_vertex_groups = False
me_mesh.update()

# ---- objects
ob_enclosure_usb_delete = bpy.data.objects.new('enclosure usb delete', me_cube_005)
ob_enclosure_delete_post_4 = bpy.data.objects.new('enclosure delete post 4', me_cube_004)
ob_enclosure_delete_post_3 = bpy.data.objects.new('enclosure delete post 3', me_cube_003)
ob_enclosure_delete_post_2 = bpy.data.objects.new('enclosure delete post 2', me_cube_002)
ob_enclosure_screw_hole_4 = bpy.data.objects.new('enclosure screw hole 4', me_cylinder_013)
ob_enclosure_screw_hole_3 = bpy.data.objects.new('enclosure screw hole 3', me_cylinder_012)
ob_enclosure_screw_hole_2 = bpy.data.objects.new('enclosure screw hole 2', me_cylinder_011)
ob_enclosure_screw_hole_1 = bpy.data.objects.new('enclosure screw hole 1', me_cylinder_010)
ob_enclosure_delete_post_1 = bpy.data.objects.new('enclosure delete post 1', me_cube_001)
ob_enclosure_delete = bpy.data.objects.new('enclosure delete', me_plane_002)
ob_plate_support_5 = bpy.data.objects.new('plate support 5', me_cylinder_009)
ob_plate_support_4 = bpy.data.objects.new('plate support 4', me_cylinder_007)
ob_plate_support_3 = bpy.data.objects.new('plate support 3', me_cylinder_006)
ob_plate_support_2 = bpy.data.objects.new('plate support 2', me_cylinder_005)
ob_plate_support_1 = bpy.data.objects.new('plate support 1', me_cylinder_004)
ob_plate_screw_hole_4 = bpy.data.objects.new('plate screw hole 4', me_cylinder_003)
ob_plate_screw_hole_3 = bpy.data.objects.new('plate screw hole 3', me_cylinder_002)
ob_plate_screw_hole_2 = bpy.data.objects.new('plate screw hole 2', me_cylinder_001)
ob_plate_screw_hole_1 = bpy.data.objects.new('plate screw hole 1', me_cylinder)
ob_enclosure = bpy.data.objects.new('enclosure', me_plane_001)
ob_bottom_plate = bpy.data.objects.new('bottom plate', me_plane)
ob_plate = bpy.data.objects.new('plate', me_mesh)
ob_lamp = bpy.data.objects.new('Lamp', light_lamp)
ob_camera = bpy.data.objects.new('Camera', cam_camera)

# ---- transforms, parenting, visibility, modifiers, constraints
ob_enclosure_usb_delete.location = (0.2938, 0.4901, -0.01)
ob_enclosure_usb_delete.scale = (0.06, 0.05, 0.03)
ob_enclosure_usb_delete.hide_viewport = True
ob_enclosure_usb_delete.lineart.crease_threshold = 0.0
ob_enclosure_delete_post_4.location = (-0.5647, 0.4694, 0.0)
ob_enclosure_delete_post_4.scale = (0.02567, 0.02489, 0.1)
ob_enclosure_delete_post_4.hide_viewport = True
ob_enclosure_delete_post_4.lineart.crease_threshold = 0.0
ob_enclosure_delete_post_3.location = (0.5799, -0.4847, 0.0)
ob_enclosure_delete_post_3.scale = (0.02567, 0.02489, 0.1)
ob_enclosure_delete_post_3.hide_viewport = True
ob_enclosure_delete_post_3.lineart.crease_threshold = 0.0
ob_enclosure_delete_post_2.location = (-0.5647, -0.4847, 0.0)
ob_enclosure_delete_post_2.scale = (0.02567, 0.02489, 0.1)
ob_enclosure_delete_post_2.hide_viewport = True
ob_enclosure_delete_post_2.lineart.crease_threshold = 0.0
ob_enclosure_screw_hole_4.location = (-0.5647, -0.4847, 0.0)
ob_enclosure_screw_hole_4.scale = (0.015, 0.015, 0.1)
ob_enclosure_screw_hole_4.hide_viewport = True
ob_enclosure_screw_hole_4.lineart.crease_threshold = 0.0
ob_enclosure_screw_hole_3.location = (0.5799, 0.4694, 0.0)
ob_enclosure_screw_hole_3.scale = (0.015, 0.015, 0.1)
ob_enclosure_screw_hole_3.hide_viewport = True
ob_enclosure_screw_hole_3.lineart.crease_threshold = 0.0
ob_enclosure_screw_hole_2.location = (-0.5647, 0.4694, 0.0)
ob_enclosure_screw_hole_2.scale = (0.015, 0.015, 0.1)
ob_enclosure_screw_hole_2.hide_viewport = True
ob_enclosure_screw_hole_2.lineart.crease_threshold = 0.0
ob_enclosure_screw_hole_1.location = (0.5799, -0.4847, 0.0)
ob_enclosure_screw_hole_1.scale = (0.015, 0.015, 0.1)
ob_enclosure_screw_hole_1.hide_viewport = True
ob_enclosure_screw_hole_1.lineart.crease_threshold = 0.0
ob_enclosure_delete_post_1.location = (0.5799, 0.4694, 0.0)
ob_enclosure_delete_post_1.scale = (0.02567, 0.02489, 0.1)
ob_enclosure_delete_post_1.hide_viewport = True
ob_enclosure_delete_post_1.lineart.crease_threshold = 0.0
ob_enclosure_delete.location = (0.007508, -0.007164, 0.0)
ob_enclosure_delete.scale = (0.952, 0.9431, 4.21)
ob_enclosure_delete.hide_viewport = True
ob_enclosure_delete.lineart.crease_threshold = 0.0
_vg = ob_enclosure_delete.vertex_groups.new(name='Group')
_m = ob_enclosure_delete.modifiers.new('Boolean', 'BOOLEAN')
_m.object = ob_enclosure_delete_post_1
_m.solver = 'FAST'
_m = ob_enclosure_delete.modifiers.new('Boolean.003', 'BOOLEAN')
_m.object = ob_enclosure_delete_post_2
_m.solver = 'FAST'
_m = ob_enclosure_delete.modifiers.new('Boolean.002', 'BOOLEAN')
_m.object = ob_enclosure_delete_post_3
_m.solver = 'FAST'
_m = ob_enclosure_delete.modifiers.new('Boolean.001', 'BOOLEAN')
_m.object = ob_enclosure_delete_post_4
_m.solver = 'FAST'
ob_plate_support_5.location = (0.3892, -0.2939, -0.01)
ob_plate_support_5.scale = (0.01, 0.01, 0.01875)
ob_plate_support_5.hide_viewport = True
ob_plate_support_5.lineart.crease_threshold = 0.0
ob_plate_support_4.location = (-0.2785, 0.2786, -0.01)
ob_plate_support_4.scale = (0.01, 0.01, 0.01875)
ob_plate_support_4.hide_viewport = True
ob_plate_support_4.lineart.crease_threshold = 0.0
ob_plate_support_3.location = (0.3892, 0.2786, -0.01)
ob_plate_support_3.scale = (0.01, 0.01, 0.01875)
ob_plate_support_3.hide_viewport = True
ob_plate_support_3.lineart.crease_threshold = 0.0
ob_plate_support_2.location = (-0.3739, -0.2939, -0.01)
ob_plate_support_2.scale = (0.01, 0.01, 0.01875)
ob_plate_support_2.hide_viewport = True
ob_plate_support_2.lineart.crease_threshold = 0.0
ob_plate_support_1.location = (0.007632, -0.007642, -0.01)
ob_plate_support_1.scale = (0.01, 0.01, 0.01875)
ob_plate_support_1.hide_viewport = True
ob_plate_support_1.lineart.crease_threshold = 0.0
ob_plate_screw_hole_4.location = (-0.5647, -0.4847, 0.0)
ob_plate_screw_hole_4.scale = (0.02, 0.02, 0.1)
ob_plate_screw_hole_4.hide_viewport = True
ob_plate_screw_hole_4.lineart.crease_threshold = 0.0
ob_plate_screw_hole_3.location = (0.5799, 0.4694, 0.0)
ob_plate_screw_hole_3.scale = (0.02, 0.02, 0.1)
ob_plate_screw_hole_3.hide_viewport = True
ob_plate_screw_hole_3.lineart.crease_threshold = 0.0
ob_plate_screw_hole_2.location = (-0.5647, 0.4694, 0.0)
ob_plate_screw_hole_2.scale = (0.02, 0.02, 0.1)
ob_plate_screw_hole_2.hide_viewport = True
ob_plate_screw_hole_2.lineart.crease_threshold = 0.0
ob_plate_screw_hole_1.location = (0.5799, -0.4847, 0.0)
ob_plate_screw_hole_1.scale = (0.02, 0.02, 0.1)
ob_plate_screw_hole_1.hide_viewport = True
ob_plate_screw_hole_1.lineart.crease_threshold = 0.0
ob_enclosure.location = (0.007629, -0.007301, 0.0)
ob_enclosure.scale = (1.0, 1.0, 3.368)
ob_enclosure.lineart.crease_threshold = 0.0
_vg = ob_enclosure.vertex_groups.new(name='Group')
_m = ob_enclosure.modifiers.new('Boolean.005', 'BOOLEAN')
_m.object = ob_enclosure_usb_delete
_m.solver = 'FAST'
_m = ob_enclosure.modifiers.new('Boolean', 'BOOLEAN')
_m.object = ob_enclosure_delete
_m.solver = 'FAST'
_m = ob_enclosure.modifiers.new('Boolean.001', 'BOOLEAN')
_m.object = ob_enclosure_screw_hole_1
_m.solver = 'FAST'
_m = ob_enclosure.modifiers.new('Boolean.004', 'BOOLEAN')
_m.object = ob_enclosure_screw_hole_2
_m.solver = 'FAST'
_m = ob_enclosure.modifiers.new('Boolean.003', 'BOOLEAN')
_m.object = ob_enclosure_screw_hole_3
_m.solver = 'FAST'
_m = ob_enclosure.modifiers.new('Boolean.002', 'BOOLEAN')
_m.object = ob_enclosure_screw_hole_4
_m.solver = 'FAST'
ob_bottom_plate.location = (0.0, 0.0, -0.07)
ob_bottom_plate.scale = (1.0, 1.0, 0.5613)
ob_bottom_plate.hide_viewport = True
ob_bottom_plate.lineart.crease_threshold = 0.0
_vg = ob_bottom_plate.vertex_groups.new(name='Group')
_m = ob_bottom_plate.modifiers.new('Boolean', 'BOOLEAN')
_m.object = ob_plate_screw_hole_1
_m.solver = 'FAST'
_m = ob_bottom_plate.modifiers.new('Boolean.003', 'BOOLEAN')
_m.object = ob_plate_screw_hole_2
_m.solver = 'FAST'
_m = ob_bottom_plate.modifiers.new('Boolean.002', 'BOOLEAN')
_m.object = ob_plate_screw_hole_3
_m.solver = 'FAST'
_m = ob_bottom_plate.modifiers.new('Boolean.001', 'BOOLEAN')
_m.object = ob_plate_screw_hole_4
_m.solver = 'FAST'
ob_plate.location = (0.0, 0.0, 0.0)
ob_plate.scale = (2.826, 2.828, 1.0)
ob_plate.hide_viewport = True
ob_plate.lineart.crease_threshold = 0.0
_m = ob_plate.modifiers.new('Boolean.004', 'BOOLEAN')
_m.object = ob_plate_support_1
_m.operation = 'UNION'
_m.solver = 'FAST'
_m = ob_plate.modifiers.new('Boolean.008', 'BOOLEAN')
_m.object = ob_plate_support_2
_m.operation = 'UNION'
_m.solver = 'FAST'
_m = ob_plate.modifiers.new('Boolean.007', 'BOOLEAN')
_m.object = ob_plate_support_3
_m.operation = 'UNION'
_m.solver = 'FAST'
_m = ob_plate.modifiers.new('Boolean.006', 'BOOLEAN')
_m.object = ob_plate_support_4
_m.operation = 'UNION'
_m.solver = 'FAST'
_m = ob_plate.modifiers.new('Boolean.005', 'BOOLEAN')
_m.object = ob_plate_support_5
_m.operation = 'UNION'
_m.solver = 'FAST'
_m = ob_plate.modifiers.new('Boolean', 'BOOLEAN')
_m.object = ob_plate_screw_hole_1
_m.solver = 'FAST'
_m = ob_plate.modifiers.new('Boolean.001', 'BOOLEAN')
_m.object = ob_plate_screw_hole_4
_m.solver = 'FAST'
_m = ob_plate.modifiers.new('Boolean.002', 'BOOLEAN')
_m.object = ob_plate_screw_hole_3
_m.solver = 'FAST'
_m = ob_plate.modifiers.new('Boolean.003', 'BOOLEAN')
_m.object = ob_plate_screw_hole_2
_m.solver = 'FAST'
ob_lamp.location = (4.076, 1.005, 5.904)
ob_lamp.rotation_euler = (0.6503, 0.05522, 1.866)
ob_lamp.lock_rotations_4d = False
ob_lamp.empty_display_type = 'ARROWS'
ob_lamp.color = (0.0, 0.0, 0.0, 0.0)
ob_lamp.lineart.crease_threshold = 0.0
ob_camera.location = (7.481, -6.508, 5.344)
ob_camera.rotation_euler = (1.109, 0.0, 0.8149)
ob_camera.lock_rotations_4d = False
ob_camera.empty_display_type = 'ARROWS'
ob_camera.color = (0.0, 0.0, 0.0, 0.0)
ob_camera.display_type = 'WIRE'
ob_camera.lineart.crease_threshold = 0.0

# ---- collection membership
col_collection_1.objects.link(ob_enclosure_usb_delete)
col_collection_1.objects.link(ob_enclosure_delete_post_4)
col_collection_1.objects.link(ob_enclosure_delete_post_3)
col_collection_1.objects.link(ob_enclosure_delete_post_2)
col_collection_1.objects.link(ob_enclosure_screw_hole_4)
col_collection_1.objects.link(ob_enclosure_screw_hole_3)
col_collection_1.objects.link(ob_enclosure_screw_hole_2)
col_collection_1.objects.link(ob_enclosure_screw_hole_1)
col_collection_1.objects.link(ob_enclosure_delete_post_1)
col_collection_1.objects.link(ob_enclosure_delete)
col_collection_1.objects.link(ob_plate_support_5)
col_collection_1.objects.link(ob_plate_support_4)
col_collection_1.objects.link(ob_plate_support_3)
col_collection_1.objects.link(ob_plate_support_2)
col_collection_1.objects.link(ob_plate_support_1)
col_collection_1.objects.link(ob_plate_screw_hole_4)
col_collection_1.objects.link(ob_plate_screw_hole_3)
col_collection_1.objects.link(ob_plate_screw_hole_2)
col_collection_1.objects.link(ob_plate_screw_hole_1)
col_collection_1.objects.link(ob_enclosure)
col_collection_1.objects.link(ob_bottom_plate)
col_collection_1.objects.link(ob_plate)
col_collection_1.objects.link(ob_lamp)
col_collection_1.objects.link(ob_camera)

# ---- scene / render settings (as saved in the file)
scene.camera = ob_camera
scene.frame_start = 1; scene.frame_end = 250; scene.frame_set(1)
scene.render.engine = 'BLENDER_EEVEE_NEXT'
scene.render.resolution_percentage = 50
scene.render.dither_intensity = 0.0
scene.cycles.use_denoising = False
scene.cycles.samples = 128
scene.cycles.sampling_pattern = 'TABULATED_SOBOL'
scene.cycles.light_sampling_threshold = 0.0
scene.cycles.use_adaptive_sampling = False
scene.cycles.use_light_tree = False
scene.cycles.blur_glossy = 0.0
scene.cycles.sample_clamp_indirect = 0.0
scene.view_settings.view_transform = 'Standard'
bpy.context.view_layer.update()
